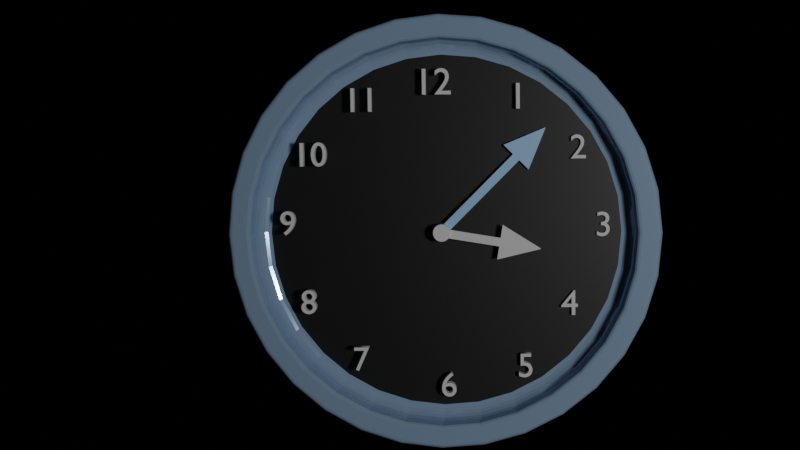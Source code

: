 # Source: Lescano_ClockAnimation.blend  (saved by Blender 4.4.30; exported with 4.5.12 LTS)
import bpy
from mathutils import Matrix  # noqa: F401  (used for matrix-valued properties, if any)

bpy.ops.wm.read_factory_settings(use_empty=True)
scene = bpy.context.scene
scene.name = 'Scene'

# ---- collections
col_collection = bpy.data.collections.new('Collection'); scene.collection.children.link(col_collection)
col_collection_2 = bpy.data.collections.new('Collection 2'); scene.collection.children.link(col_collection_2)

# ---- images (referenced by path relative to the original .blend; pixels are not part of the script)
import os
ASSET_DIR = os.environ.get("B2B_ASSET_DIR", "")  # directory of the original .blend (textures are referenced by path, not embedded)
HERE = os.path.dirname(os.path.abspath(__file__))  # packed textures are extracted next to this script under _unpacked/

def load_image(name, relpath, width, height, colorspace="sRGB"):
    """Load a texture the original file referenced (path relative to the .blend, or extracted next to this script)."""
    p = next((c for c in (os.path.join(HERE, relpath), os.path.join(ASSET_DIR, relpath)) if relpath and os.path.exists(c)), "")
    if p:
        img = bpy.data.images.load(p, check_existing=True)
        img.name = name
    else:  # same state as the original file: an image datablock whose file is absent (Cycles renders it pink)
        img = bpy.data.images.new(name, width, height)
        img.source = "FILE"
        img.filepath = "//" + (relpath or name)
    img.colorspace_settings.name = colorspace
    return img
img_studio_small_09_4k_exr = load_image('studio_small_09_4k.exr', 'studio_small_09_4k.exr', 1024, 1024, 'Linear Rec.709')

# ---- materials (node trees are filled in below, after node groups)
mat_material_002 = bpy.data.materials.new('Material.002')
mat_material_002.use_transparent_shadow = False
mat_material = bpy.data.materials.new('Material')
mat_material_003 = bpy.data.materials.new('Material.003')
mat_material_001 = bpy.data.materials.new('Material.001')
mat_material_001.use_transparent_shadow = False

# ---- material node trees
mat_material_002.use_nodes = True; mat_material_002.node_tree.nodes.clear()
_N = mat_material_002.node_tree.nodes; _L = mat_material_002.node_tree.links
n0 = _N.new('ShaderNodeOutputMaterial'); n0.name = 'Material Output'; n0.location = (300, 300)
n1 = _N.new('ShaderNodeBsdfPrincipled'); n1.name = 'Principled BSDF'; n1.location = (10, 300)
n1.distribution = 'GGX'
n1.subsurface_method = 'RANDOM_WALK_SKIN'
n1.inputs[0].default_value = (0.3864, 0.5711, 0.7991, 1.0)
n1.inputs[1].default_value = 0.2909
n1.inputs[3].default_value = 1.45
n1.inputs[27].default_value = (0.0, 0.0, 0.0, 1.0)
n1.inputs[28].default_value = 1.0
n2 = _N.new('ShaderNodeLayerWeight'); n2.name = 'Layer Weight'; n2.location = (-295, 62)
_L.new(n1.outputs[0], n0.inputs[0])
_L.new(n2.outputs[0], n1.inputs[2])
n0.is_active_output = True
mat_material.use_nodes = True; mat_material.node_tree.nodes.clear()
_N = mat_material.node_tree.nodes; _L = mat_material.node_tree.links
n0 = _N.new('ShaderNodeBsdfPrincipled'); n0.name = 'Principled BSDF'; n0.location = (10, 300)
n0.inputs[0].default_value = (0.0, 0.0, 0.0, 1.0)
n1 = _N.new('ShaderNodeOutputMaterial'); n1.name = 'Material Output'; n1.location = (300, 300)
_L.new(n0.outputs[0], n1.inputs[0])
n1.is_active_output = True
mat_material_003.use_nodes = True; mat_material_003.node_tree.nodes.clear()
_N = mat_material_003.node_tree.nodes; _L = mat_material_003.node_tree.links
n0 = _N.new('ShaderNodeBsdfPrincipled'); n0.name = 'Principled BSDF'; n0.location = (10, 300)
n0.inputs[0].default_value = (0.3613, 0.6445, 1.0, 1.0)
n1 = _N.new('ShaderNodeOutputMaterial'); n1.name = 'Material Output'; n1.location = (300, 300)
_L.new(n0.outputs[0], n1.inputs[0])
n1.is_active_output = True
mat_material_001.use_nodes = True; mat_material_001.node_tree.nodes.clear()
_N = mat_material_001.node_tree.nodes; _L = mat_material_001.node_tree.links
n0 = _N.new('ShaderNodeOutputMaterial'); n0.name = 'Material Output'; n0.location = (300, 300)
n1 = _N.new('ShaderNodeBsdfGlass'); n1.name = 'Glass BSDF'; n1.location = (1, 226)
n1.distribution = 'BECKMANN'
n1.inputs[2].default_value = 1.8
_L.new(n1.outputs[0], n0.inputs[0])
n0.is_active_output = True

# ---- world
world_world = bpy.data.worlds.new('World'); scene.world = world_world
world_world.use_nodes = True; world_world.node_tree.nodes.clear()
_N = world_world.node_tree.nodes; _L = world_world.node_tree.links
n0 = _N.new('ShaderNodeOutputWorld'); n0.name = 'World Output'; n0.location = (300, 300)
n1 = _N.new('ShaderNodeBackground'); n1.name = 'Background'; n1.location = (10, 300)
n2 = _N.new('ShaderNodeTexEnvironment'); n2.name = 'Environment Texture'; n2.location = (-280, 280)
n2.image = img_studio_small_09_4k_exr
_L.new(n2.outputs[0], n1.inputs[0])
n0.is_active_output = True
world_world.color = (0.05088, 0.05088, 0.05088)
world_world.use_sun_shadow = False
world_world.sun_shadow_jitter_overblur = 0.0

# ---- cameras
cam_camera_001 = bpy.data.cameras.new('Camera.001')
cam_camera_001.lens = 50.06

# ---- lights
light_point_001 = bpy.data.lights.new('Point.001', 'POINT')
light_point_001.energy = 500.0
light_point_001.shadow_soft_size = 0.3644

# ---- meshes
me_cylinder_001 = bpy.data.meshes.new('Cylinder.001')
me_cylinder_001.from_pydata([(0.0, 1.0, -0.1), (0.1951, 0.9808, -0.1), (0.3827, 0.9239, -0.1), (0.5556, 0.8315, -0.1), (0.7071, 0.7071, -0.1), (0.8315, 0.5556, -0.1), (0.9239, 0.3827, -0.1), (0.9808, 0.1951, -0.1), (1.0, -4.371e-08, -0.1), (0.9808, -0.1951, -0.1), (0.9239, -0.3827, -0.1), (0.8315, -0.5556, -0.1), (0.7071, -0.7071, -0.1), (0.5556, -0.8315, -0.1), (0.3827, -0.9239, -0.1), (0.1951, -0.9808, -0.1), (-8.742e-08, -1.0, -0.1), (-0.1951, -0.9808, -0.1), (-0.3827, -0.9239, -0.1), (-0.5556, -0.8315, -0.1), (-0.7071, -0.7071, -0.1), (-0.8315, -0.5556, -0.1), (-0.9239, -0.3827, -0.1), (-0.9808, -0.1951, -0.1), (-1.0, 1.192e-08, -0.1), (-0.9808, 0.1951, -0.1), (-0.9239, 0.3827, -0.1), (-0.8315, 0.5556, -0.1), (-0.7071, 0.7071, -0.1), (-0.5556, 0.8315, -0.1), (-0.3827, 0.9239, -0.1), (-0.1951, 0.9808, -0.1), (-1.125e-08, 0.9116, 0.1), (-1.386e-08, 0.8913, 0.07977), (-1.251e-08, 0.9015, 0.09729), (-1.349e-08, 0.894, 0.08988), (0.1739, 0.8742, 0.07977), (0.1778, 0.8941, 0.1), (0.1744, 0.8768, 0.08988), (0.1759, 0.8841, 0.09729), (0.3411, 0.8234, 0.07977), (0.3489, 0.8422, 0.1), (0.3421, 0.826, 0.08988), (0.345, 0.8328, 0.09729), (0.4952, 0.7411, 0.07977), (0.5065, 0.758, 0.1), (0.4967, 0.7433, 0.08988), (0.5008, 0.7495, 0.09729), (0.6302, 0.6302, 0.07977), (0.6446, 0.6446, 0.1), (0.6322, 0.6322, 0.08988), (0.6374, 0.6374, 0.09729), (0.7411, 0.4952, 0.07977), (0.758, 0.5065, 0.1), (0.7433, 0.4967, 0.08988), (0.7495, 0.5008, 0.09729), (0.8234, 0.3411, 0.07977), (0.8422, 0.3489, 0.1), (0.826, 0.3421, 0.08988), (0.8328, 0.345, 0.09729), (0.8742, 0.1739, 0.07977), (0.8941, 0.1778, 0.1), (0.8768, 0.1744, 0.08988), (0.8841, 0.1759, 0.09729), (0.8913, -4.046e-08, 0.07977), (0.9116, -4.106e-08, 0.1), (0.894, -4.054e-08, 0.08988), (0.9015, -4.076e-08, 0.09729), (0.8742, -0.1739, 0.07977), (0.8941, -0.1778, 0.1), (0.8768, -0.1744, 0.08988), (0.8841, -0.1759, 0.09729), (0.8234, -0.3411, 0.07977), (0.8422, -0.3489, 0.1), (0.826, -0.3421, 0.08988), (0.8328, -0.345, 0.09729), (0.7411, -0.4952, 0.07977), (0.758, -0.5065, 0.1), (0.7433, -0.4967, 0.08988), (0.7495, -0.5008, 0.09729), (0.6302, -0.6302, 0.07977), (0.6446, -0.6446, 0.1), (0.6322, -0.6322, 0.08988), (0.6374, -0.6374, 0.09729), (0.4952, -0.7411, 0.07977), (0.5065, -0.758, 0.1), (0.4967, -0.7433, 0.08988), (0.5008, -0.7495, 0.09729), (0.3411, -0.8234, 0.07977), (0.3489, -0.8422, 0.1), (0.3421, -0.826, 0.08988), (0.345, -0.8328, 0.09729), (0.1739, -0.8742, 0.07977), (0.1778, -0.8941, 0.1), (0.1744, -0.8768, 0.08988), (0.1759, -0.8841, 0.09729), (-8.093e-08, -0.8913, 0.07977), (-8.213e-08, -0.9116, 0.1), (-8.11e-08, -0.894, 0.08988), (-8.152e-08, -0.9015, 0.09729), (-0.1739, -0.8742, 0.07977), (-0.1778, -0.8941, 0.1), (-0.1744, -0.8768, 0.08988), (-0.1759, -0.8841, 0.09729), (-0.3411, -0.8234, 0.07977), (-0.3489, -0.8422, 0.1), (-0.3421, -0.826, 0.08988), (-0.345, -0.8328, 0.09729), (-0.4952, -0.7411, 0.07977), (-0.5065, -0.758, 0.1), (-0.4967, -0.7433, 0.08988), (-0.5008, -0.7495, 0.09729), (-0.6302, -0.6302, 0.07977), (-0.6446, -0.6446, 0.1), (-0.6322, -0.6322, 0.08988), (-0.6374, -0.6374, 0.09729), (-0.7411, -0.4952, 0.07977), (-0.758, -0.5065, 0.1), (-0.7433, -0.4967, 0.08988), (-0.7495, -0.5008, 0.09729), (-0.8234, -0.3411, 0.07977), (-0.8422, -0.3489, 0.1), (-0.826, -0.3421, 0.08988), (-0.8328, -0.345, 0.09729), (-0.8742, -0.1739, 0.07977), (-0.8941, -0.1778, 0.1), (-0.8768, -0.1744, 0.08988), (-0.8841, -0.1759, 0.09729), (-0.8913, 1.192e-08, 0.07977), (-0.9116, 1.192e-08, 0.1), (-0.894, 1.193e-08, 0.08988), (-0.9015, 1.193e-08, 0.09729), (-0.8742, 0.1739, 0.07977), (-0.8941, 0.1778, 0.1), (-0.8768, 0.1744, 0.08988), (-0.8841, 0.1759, 0.09729), (-0.8234, 0.3411, 0.07977), (-0.8422, 0.3489, 0.1), (-0.826, 0.3421, 0.08988), (-0.8328, 0.345, 0.09729), (-0.7411, 0.4952, 0.07977), (-0.758, 0.5065, 0.1), (-0.7433, 0.4967, 0.08988), (-0.7495, 0.5008, 0.09729), (-0.6302, 0.6302, 0.07977), (-0.6446, 0.6446, 0.1), (-0.6322, 0.6322, 0.08988), (-0.6374, 0.6374, 0.09729), (-0.4952, 0.7411, 0.07977), (-0.5065, 0.758, 0.1), (-0.4967, 0.7433, 0.08988), (-0.5008, 0.7495, 0.09729), (-0.3411, 0.8234, 0.07977), (-0.3489, 0.8422, 0.1), (-0.3421, 0.826, 0.08988), (-0.345, 0.8328, 0.09729), (-0.1739, 0.8742, 0.07977), (-0.1778, 0.8941, 0.1), (-0.1744, 0.8768, 0.08988), (-0.1759, 0.8841, 0.09729), (0.1911, 0.9608, 0.1), (0.1951, 0.9808, 0.07977), (0.1931, 0.9708, 0.09729), (0.1946, 0.9781, 0.08988), (0.0, 1.0, 0.07977), (-2.587e-09, 0.9797, 0.1), (-3.492e-10, 0.9973, 0.08988), (-1.31e-09, 0.9898, 0.09729), (0.3749, 0.9051, 0.1), (0.3827, 0.9239, 0.07977), (0.3788, 0.9145, 0.09729), (0.3816, 0.9214, 0.08988), (0.5443, 0.8146, 0.1), (0.5556, 0.8315, 0.07977), (0.5499, 0.823, 0.09729), (0.5541, 0.8292, 0.08988), (0.6927, 0.6927, 0.1), (0.7071, 0.7071, 0.07977), (0.6999, 0.6999, 0.09729), (0.7052, 0.7052, 0.08988), (0.8146, 0.5443, 0.1), (0.8315, 0.5556, 0.07977), (0.823, 0.5499, 0.09729), (0.8292, 0.5541, 0.08988), (0.9051, 0.3749, 0.1), (0.9239, 0.3827, 0.07977), (0.9145, 0.3788, 0.09729), (0.9214, 0.3816, 0.08988), (0.9608, 0.1911, 0.1), (0.9808, 0.1951, 0.07977), (0.9708, 0.1931, 0.09729), (0.9781, 0.1946, 0.08988), (0.9797, -4.31e-08, 0.1), (1.0, -4.371e-08, 0.07977), (0.9898, -4.341e-08, 0.09729), (0.9973, -4.363e-08, 0.08988), (0.9608, -0.1911, 0.1), (0.9808, -0.1951, 0.07977), (0.9708, -0.1931, 0.09729), (0.9781, -0.1946, 0.08988), (0.9051, -0.3749, 0.1), (0.9239, -0.3827, 0.07977), (0.9145, -0.3788, 0.09729), (0.9214, -0.3816, 0.08988), (0.8146, -0.5443, 0.1), (0.8315, -0.5556, 0.07977), (0.823, -0.5499, 0.09729), (0.8292, -0.5541, 0.08988), (0.6927, -0.6927, 0.1), (0.7071, -0.7071, 0.07977), (0.6999, -0.6999, 0.09729), (0.7052, -0.7052, 0.08988), (0.5443, -0.8146, 0.1), (0.5556, -0.8315, 0.07977), (0.5499, -0.823, 0.09729), (0.5541, -0.8292, 0.08988), (0.3749, -0.9051, 0.1), (0.3827, -0.9239, 0.07977), (0.3788, -0.9145, 0.09729), (0.3816, -0.9214, 0.08988), (0.1911, -0.9608, 0.1), (0.1951, -0.9808, 0.07977), (0.1931, -0.9708, 0.09729), (0.1946, -0.9781, 0.08988), (-8.621e-08, -0.9797, 0.1), (-8.742e-08, -1.0, 0.07977), (-8.682e-08, -0.9898, 0.09729), (-8.725e-08, -0.9973, 0.08988), (-0.1911, -0.9608, 0.1), (-0.1951, -0.9808, 0.07977), (-0.1931, -0.9708, 0.09729), (-0.1946, -0.9781, 0.08988), (-0.3749, -0.9051, 0.1), (-0.3827, -0.9239, 0.07977), (-0.3788, -0.9145, 0.09729), (-0.3816, -0.9214, 0.08988), (-0.5443, -0.8146, 0.1), (-0.5556, -0.8315, 0.07977), (-0.5499, -0.823, 0.09729), (-0.5541, -0.8292, 0.08988), (-0.6927, -0.6927, 0.1), (-0.7071, -0.7071, 0.07977), (-0.6999, -0.6999, 0.09729), (-0.7052, -0.7052, 0.08988), (-0.8146, -0.5443, 0.1), (-0.8315, -0.5556, 0.07977), (-0.823, -0.5499, 0.09729), (-0.8292, -0.5541, 0.08988), (-0.9051, -0.3749, 0.1), (-0.9239, -0.3827, 0.07977), (-0.9145, -0.3788, 0.09729), (-0.9214, -0.3816, 0.08988), (-0.9608, -0.1911, 0.1), (-0.9808, -0.1951, 0.07977), (-0.9708, -0.1931, 0.09729), (-0.9781, -0.1946, 0.08988), (-0.9797, 1.192e-08, 0.1), (-1.0, 1.192e-08, 0.07977), (-0.9898, 1.193e-08, 0.09729), (-0.9973, 1.193e-08, 0.08988), (-0.9608, 0.1911, 0.1), (-0.9808, 0.1951, 0.07977), (-0.9708, 0.1931, 0.09729), (-0.9781, 0.1946, 0.08988), (-0.9051, 0.3749, 0.1), (-0.9239, 0.3827, 0.07977), (-0.9145, 0.3788, 0.09729), (-0.9214, 0.3816, 0.08988), (-0.8146, 0.5443, 0.1), (-0.8315, 0.5556, 0.07977), (-0.823, 0.5499, 0.09729), (-0.8292, 0.5541, 0.08988), (-0.6927, 0.6927, 0.1), (-0.7071, 0.7071, 0.07977), (-0.6999, 0.6999, 0.09729), (-0.7052, 0.7052, 0.08988), (-0.5443, 0.8146, 0.1), (-0.5556, 0.8315, 0.07977), (-0.5499, 0.823, 0.09729), (-0.5541, 0.8292, 0.08988), (-0.3749, 0.9051, 0.1), (-0.3827, 0.9239, 0.07977), (-0.3788, 0.9145, 0.09729), (-0.3816, 0.9214, 0.08988), (-0.1911, 0.9608, 0.1), (-0.1951, 0.9808, 0.07977), (-0.1931, 0.9708, 0.09729), (-0.1946, 0.9781, 0.08988), (0.1612, 0.8103, -0.05188), (0.1739, 0.8742, 0.01287), (0.1645, 0.8269, -0.04968), (0.1675, 0.8423, -0.04321), (0.1702, 0.8555, -0.03292), (0.1722, 0.8656, -0.01951), (0.1734, 0.872, -0.003887), (-1.393e-08, 0.8913, 0.01287), (-3.306e-08, 0.8262, -0.05188), (-1.461e-08, 0.8891, -0.003887), (-1.659e-08, 0.8826, -0.01951), (-1.962e-08, 0.8722, -0.03292), (-2.357e-08, 0.8588, -0.04321), (-2.814e-08, 0.8431, -0.04968), (0.3162, 0.7633, -0.05188), (0.3411, 0.8234, 0.01287), (0.3226, 0.7789, -0.04968), (0.3286, 0.7934, -0.04321), (0.3338, 0.8058, -0.03292), (0.3377, 0.8154, -0.01951), (0.3402, 0.8214, -0.003887), (0.459, 0.687, -0.05188), (0.4952, 0.7411, 0.01287), (0.4684, 0.701, -0.04968), (0.4771, 0.714, -0.04321), (0.4846, 0.7252, -0.03292), (0.4903, 0.7338, -0.01951), (0.4939, 0.7392, -0.003887), (0.5842, 0.5842, -0.05188), (0.6302, 0.6302, 0.01287), (0.5961, 0.5961, -0.04968), (0.6072, 0.6072, -0.04321), (0.6168, 0.6168, -0.03292), (0.6241, 0.6241, -0.01951), (0.6287, 0.6287, -0.003887), (0.687, 0.459, -0.05188), (0.7411, 0.4952, 0.01287), (0.701, 0.4684, -0.04968), (0.714, 0.4771, -0.04321), (0.7252, 0.4846, -0.03292), (0.7338, 0.4903, -0.01951), (0.7392, 0.4939, -0.003887), (0.7633, 0.3162, -0.05188), (0.8234, 0.3411, 0.01287), (0.7789, 0.3226, -0.04968), (0.7934, 0.3286, -0.04321), (0.8058, 0.3338, -0.03292), (0.8154, 0.3377, -0.01951), (0.8214, 0.3402, -0.003887), (0.8103, 0.1612, -0.05188), (0.8742, 0.1739, 0.01287), (0.8269, 0.1645, -0.04968), (0.8423, 0.1675, -0.04321), (0.8555, 0.1702, -0.03292), (0.8656, 0.1722, -0.01951), (0.872, 0.1734, -0.003887), (0.8262, -5.821e-08, -0.05188), (0.8913, -4.046e-08, 0.01287), (0.8431, -5.361e-08, -0.04968), (0.8588, -4.942e-08, -0.04321), (0.8722, -4.569e-08, -0.03292), (0.8826, -4.29e-08, -0.01951), (0.8891, -4.109e-08, -0.003887), (0.8103, -0.1612, -0.05188), (0.8742, -0.1739, 0.01287), (0.8269, -0.1645, -0.04968), (0.8423, -0.1675, -0.04321), (0.8555, -0.1702, -0.03292), (0.8656, -0.1722, -0.01951), (0.872, -0.1734, -0.003887), (0.7633, -0.3162, -0.05188), (0.8234, -0.3411, 0.01287), (0.7789, -0.3226, -0.04968), (0.7934, -0.3286, -0.04321), (0.8058, -0.3338, -0.03292), (0.8154, -0.3377, -0.01951), (0.8214, -0.3402, -0.003887), (0.687, -0.459, -0.05188), (0.7411, -0.4952, 0.01287), (0.701, -0.4684, -0.04968), (0.714, -0.4771, -0.04321), (0.7252, -0.4846, -0.03292), (0.7338, -0.4903, -0.01951), (0.7392, -0.4939, -0.003887), (0.5842, -0.5842, -0.05188), (0.6302, -0.6302, 0.01287), (0.5961, -0.5961, -0.04968), (0.6072, -0.6072, -0.04321), (0.6168, -0.6168, -0.03292), (0.6241, -0.6241, -0.01951), (0.6287, -0.6287, -0.003887), (0.459, -0.687, -0.05188), (0.4952, -0.7411, 0.01287), (0.4684, -0.701, -0.04968), (0.4771, -0.714, -0.04321), (0.4846, -0.7252, -0.03292), (0.4903, -0.7338, -0.01951), (0.4939, -0.7392, -0.003887), (0.3162, -0.7633, -0.05188), (0.3411, -0.8234, 0.01287), (0.3226, -0.7789, -0.04968), (0.3286, -0.7934, -0.04321), (0.3338, -0.8058, -0.03292), (0.3377, -0.8154, -0.01951), (0.3402, -0.8214, -0.003887), (0.1612, -0.8103, -0.05188), (0.1739, -0.8742, 0.01287), (0.1645, -0.8269, -0.04968), (0.1675, -0.8423, -0.04321), (0.1702, -0.8555, -0.03292), (0.1722, -0.8656, -0.01951), (0.1734, -0.872, -0.003887), (-7.311e-08, -0.8262, -0.05188), (-8.101e-08, -0.8913, 0.01287), (-7.515e-08, -0.8431, -0.04968), (-7.713e-08, -0.8588, -0.04321), (-7.87e-08, -0.8722, -0.03292), (-7.998e-08, -0.8826, -0.01951), (-8.073e-08, -0.8891, -0.003887), (-0.1612, -0.8103, -0.05188), (-0.1739, -0.8742, 0.01287), (-0.1645, -0.8269, -0.04968), (-0.1675, -0.8423, -0.04321), (-0.1702, -0.8555, -0.03292), (-0.1722, -0.8656, -0.01951), (-0.1734, -0.872, -0.003887), (-0.3162, -0.7633, -0.05188), (-0.3411, -0.8234, 0.01287), (-0.3226, -0.7789, -0.04968), (-0.3286, -0.7934, -0.04321), (-0.3338, -0.8058, -0.03292), (-0.3377, -0.8154, -0.01951), (-0.3402, -0.8214, -0.003887), (-0.459, -0.687, -0.05188), (-0.4952, -0.7411, 0.01287), (-0.4684, -0.701, -0.04968), (-0.4771, -0.714, -0.04321), (-0.4846, -0.7252, -0.03292), (-0.4903, -0.7338, -0.01951), (-0.4939, -0.7392, -0.003887), (-0.5842, -0.5842, -0.05188), (-0.6302, -0.6302, 0.01287), (-0.5961, -0.5961, -0.04968), (-0.6072, -0.6072, -0.04321), (-0.6168, -0.6168, -0.03292), (-0.6241, -0.6241, -0.01951), (-0.6287, -0.6287, -0.003887), (-0.687, -0.459, -0.05188), (-0.7411, -0.4952, 0.01287), (-0.701, -0.4684, -0.04968), (-0.714, -0.4771, -0.04321), (-0.7252, -0.4846, -0.03292), (-0.7338, -0.4903, -0.01951), (-0.7392, -0.4939, -0.003887), (-0.7633, -0.3162, -0.05188), (-0.8234, -0.3411, 0.01287), (-0.7789, -0.3226, -0.04968), (-0.7934, -0.3286, -0.04321), (-0.8058, -0.3338, -0.03292), (-0.8154, -0.3377, -0.01951), (-0.8214, -0.3402, -0.003887), (-0.8103, -0.1612, -0.05188), (-0.8742, -0.1739, 0.01287), (-0.8269, -0.1645, -0.04968), (-0.8423, -0.1675, -0.04321), (-0.8555, -0.1702, -0.03292), (-0.8656, -0.1722, -0.01951), (-0.872, -0.1734, -0.003887), (-0.8262, 1.257e-08, -0.05188), (-0.8913, 1.192e-08, 0.01287), (-0.8431, 1.24e-08, -0.04968), (-0.8588, 1.222e-08, -0.04321), (-0.8722, 1.211e-08, -0.03292), (-0.8826, 1.199e-08, -0.01951), (-0.8891, 1.193e-08, -0.003887), (-0.8103, 0.1612, -0.05188), (-0.8742, 0.1739, 0.01287), (-0.8269, 0.1645, -0.04968), (-0.8423, 0.1675, -0.04321), (-0.8555, 0.1702, -0.03292), (-0.8656, 0.1722, -0.01951), (-0.872, 0.1734, -0.003887), (-0.7633, 0.3162, -0.05188), (-0.8234, 0.3411, 0.01287), (-0.7789, 0.3226, -0.04968), (-0.7934, 0.3286, -0.04321), (-0.8058, 0.3338, -0.03292), (-0.8154, 0.3377, -0.01951), (-0.8214, 0.3402, -0.003887), (-0.687, 0.459, -0.05188), (-0.7411, 0.4952, 0.01287), (-0.701, 0.4684, -0.04968), (-0.714, 0.4771, -0.04321), (-0.7252, 0.4846, -0.03292), (-0.7338, 0.4903, -0.01951), (-0.7392, 0.4939, -0.003887), (-0.5842, 0.5842, -0.05188), (-0.6302, 0.6302, 0.01287), (-0.5961, 0.5961, -0.04968), (-0.6072, 0.6072, -0.04321), (-0.6168, 0.6168, -0.03292), (-0.6241, 0.6241, -0.01951), (-0.6287, 0.6287, -0.003887), (-0.459, 0.687, -0.05188), (-0.4952, 0.7411, 0.01287), (-0.4684, 0.701, -0.04968), (-0.4771, 0.714, -0.04321), (-0.4846, 0.7252, -0.03292), (-0.4903, 0.7338, -0.01951), (-0.4939, 0.7392, -0.003887), (-0.3162, 0.7633, -0.05188), (-0.3411, 0.8234, 0.01287), (-0.3226, 0.7789, -0.04968), (-0.3286, 0.7934, -0.04321), (-0.3338, 0.8058, -0.03292), (-0.3377, 0.8154, -0.01951), (-0.3402, 0.8214, -0.003887), (-0.1612, 0.8103, -0.05188), (-0.1739, 0.8742, 0.01287), (-0.1645, 0.8269, -0.04968), (-0.1675, 0.8423, -0.04321), (-0.1702, 0.8555, -0.03292), (-0.1722, 0.8656, -0.01951), (-0.1734, 0.872, -0.003887)], [], [(1, 161, 169, 2), (31, 285, 164, 0), (3, 173, 177, 4), (4, 177, 181, 5), (5, 181, 185, 6), (6, 185, 189, 7), (7, 189, 193, 8), (8, 193, 197, 9), (9, 197, 201, 10), (10, 201, 205, 11), (11, 205, 209, 12), (12, 209, 213, 13), (13, 213, 217, 14), (14, 217, 221, 15), (15, 221, 225, 16), (16, 225, 229, 17), (17, 229, 233, 18), (18, 233, 237, 19), (19, 237, 241, 20), (20, 241, 245, 21), (21, 245, 249, 22), (22, 249, 253, 23), (23, 253, 257, 24), (24, 257, 261, 25), (25, 261, 265, 26), (26, 265, 269, 27), (27, 269, 273, 28), (28, 273, 277, 29), (29, 277, 281, 30), (30, 281, 285, 31), (132, 128, 457, 464), (2, 169, 173, 3), (0, 1, 2, 3, 4, 5, 6, 7, 8, 9, 10, 11, 12, 13, 14, 15, 16, 17, 18, 19, 20, 21, 22, 23, 24, 25, 26, 27, 28, 29, 30, 31), (44, 40, 303, 310), (48, 44, 310, 317), (52, 48, 317, 324), (56, 52, 324, 331), (60, 56, 331, 338), (64, 60, 338, 345), (68, 64, 345, 352), (72, 68, 352, 359), (76, 72, 359, 366), (80, 76, 366, 373), (84, 80, 373, 380), (88, 84, 380, 387), (92, 88, 387, 394), (96, 92, 394, 401), (100, 96, 401, 408), (104, 100, 408, 415), (108, 104, 415, 422), (112, 108, 422, 429), (116, 112, 429, 436), (120, 116, 436, 443), (124, 120, 443, 450), (121, 125, 252, 248), (128, 124, 450, 457), (136, 132, 464, 471), (140, 136, 471, 478), (144, 140, 478, 485), (148, 144, 485, 492), (152, 148, 492, 499), (156, 152, 499, 506), (0, 164, 161, 1), (33, 156, 506, 295), (40, 36, 289, 303), (69, 73, 200, 196), (125, 129, 256, 252), (73, 77, 204, 200), (129, 133, 260, 256), (77, 81, 208, 204), (133, 137, 264, 260), (81, 85, 212, 208), (137, 141, 268, 264), (85, 89, 216, 212), (32, 37, 160, 165), (141, 145, 272, 268), (89, 93, 220, 216), (37, 41, 168, 160), (145, 149, 276, 272), (93, 97, 224, 220), (41, 45, 172, 168), (149, 153, 280, 276), (97, 101, 228, 224), (45, 49, 176, 172), (153, 157, 284, 280), (101, 105, 232, 228), (49, 53, 180, 176), (157, 32, 165, 284), (105, 109, 236, 232), (53, 57, 184, 180), (109, 113, 240, 236), (57, 61, 188, 184), (113, 117, 244, 240), (61, 65, 192, 188), (117, 121, 248, 244), (65, 69, 196, 192), (161, 164, 166, 163), (163, 166, 167, 162), (162, 167, 165, 160), (169, 161, 163, 171), (171, 163, 162, 170), (170, 162, 160, 168), (173, 169, 171, 175), (175, 171, 170, 174), (174, 170, 168, 172), (177, 173, 175, 179), (179, 175, 174, 178), (178, 174, 172, 176), (181, 177, 179, 183), (183, 179, 178, 182), (182, 178, 176, 180), (185, 181, 183, 187), (187, 183, 182, 186), (186, 182, 180, 184), (189, 185, 187, 191), (191, 187, 186, 190), (190, 186, 184, 188), (193, 189, 191, 195), (195, 191, 190, 194), (194, 190, 188, 192), (197, 193, 195, 199), (199, 195, 194, 198), (198, 194, 192, 196), (201, 197, 199, 203), (203, 199, 198, 202), (202, 198, 196, 200), (205, 201, 203, 207), (207, 203, 202, 206), (206, 202, 200, 204), (209, 205, 207, 211), (211, 207, 206, 210), (210, 206, 204, 208), (213, 209, 211, 215), (215, 211, 210, 214), (214, 210, 208, 212), (217, 213, 215, 219), (219, 215, 214, 218), (218, 214, 212, 216), (221, 217, 219, 223), (223, 219, 218, 222), (222, 218, 216, 220), (225, 221, 223, 227), (227, 223, 222, 226), (226, 222, 220, 224), (229, 225, 227, 231), (231, 227, 226, 230), (230, 226, 224, 228), (233, 229, 231, 235), (235, 231, 230, 234), (234, 230, 228, 232), (237, 233, 235, 239), (239, 235, 234, 238), (238, 234, 232, 236), (241, 237, 239, 243), (243, 239, 238, 242), (242, 238, 236, 240), (245, 241, 243, 247), (247, 243, 242, 246), (246, 242, 240, 244), (249, 245, 247, 251), (251, 247, 246, 250), (250, 246, 244, 248), (253, 249, 251, 255), (255, 251, 250, 254), (254, 250, 248, 252), (257, 253, 255, 259), (259, 255, 254, 258), (258, 254, 252, 256), (261, 257, 259, 263), (263, 259, 258, 262), (262, 258, 256, 260), (265, 261, 263, 267), (267, 263, 262, 266), (266, 262, 260, 264), (269, 265, 267, 271), (271, 267, 266, 270), (270, 266, 264, 268), (273, 269, 271, 275), (275, 271, 270, 274), (274, 270, 268, 272), (277, 273, 275, 279), (279, 275, 274, 278), (278, 274, 272, 276), (281, 277, 279, 283), (283, 279, 278, 282), (282, 278, 276, 280), (285, 281, 283, 287), (287, 283, 282, 286), (286, 282, 280, 284), (164, 285, 287, 166), (166, 287, 286, 167), (167, 286, 284, 165), (37, 32, 34, 39), (39, 34, 35, 38), (38, 35, 33, 36), (41, 37, 39, 43), (43, 39, 38, 42), (42, 38, 36, 40), (45, 41, 43, 47), (47, 43, 42, 46), (46, 42, 40, 44), (49, 45, 47, 51), (51, 47, 46, 50), (50, 46, 44, 48), (53, 49, 51, 55), (55, 51, 50, 54), (54, 50, 48, 52), (57, 53, 55, 59), (59, 55, 54, 58), (58, 54, 52, 56), (61, 57, 59, 63), (63, 59, 58, 62), (62, 58, 56, 60), (65, 61, 63, 67), (67, 63, 62, 66), (66, 62, 60, 64), (69, 65, 67, 71), (71, 67, 66, 70), (70, 66, 64, 68), (73, 69, 71, 75), (75, 71, 70, 74), (74, 70, 68, 72), (77, 73, 75, 79), (79, 75, 74, 78), (78, 74, 72, 76), (81, 77, 79, 83), (83, 79, 78, 82), (82, 78, 76, 80), (85, 81, 83, 87), (87, 83, 82, 86), (86, 82, 80, 84), (89, 85, 87, 91), (91, 87, 86, 90), (90, 86, 84, 88), (93, 89, 91, 95), (95, 91, 90, 94), (94, 90, 88, 92), (97, 93, 95, 99), (99, 95, 94, 98), (98, 94, 92, 96), (101, 97, 99, 103), (103, 99, 98, 102), (102, 98, 96, 100), (105, 101, 103, 107), (107, 103, 102, 106), (106, 102, 100, 104), (109, 105, 107, 111), (111, 107, 106, 110), (110, 106, 104, 108), (113, 109, 111, 115), (115, 111, 110, 114), (114, 110, 108, 112), (117, 113, 115, 119), (119, 115, 114, 118), (118, 114, 112, 116), (121, 117, 119, 123), (123, 119, 118, 122), (122, 118, 116, 120), (125, 121, 123, 127), (127, 123, 122, 126), (126, 122, 120, 124), (129, 125, 127, 131), (131, 127, 126, 130), (130, 126, 124, 128), (133, 129, 131, 135), (135, 131, 130, 134), (134, 130, 128, 132), (137, 133, 135, 139), (139, 135, 134, 138), (138, 134, 132, 136), (141, 137, 139, 143), (143, 139, 138, 142), (142, 138, 136, 140), (145, 141, 143, 147), (147, 143, 142, 146), (146, 142, 140, 144), (149, 145, 147, 151), (151, 147, 146, 150), (150, 146, 144, 148), (153, 149, 151, 155), (155, 151, 150, 154), (154, 150, 148, 152), (157, 153, 155, 159), (159, 155, 154, 158), (158, 154, 152, 156), (32, 157, 159, 34), (34, 159, 158, 35), (35, 158, 156, 33), (288, 296, 505, 498, 491, 484, 477, 470, 463, 456, 449, 442, 435, 428, 421, 414, 407, 400, 393, 386, 379, 372, 365, 358, 351, 344, 337, 330, 323, 316, 309, 302), (289, 295, 297, 294), (294, 297, 298, 293), (293, 298, 299, 292), (292, 299, 300, 291), (291, 300, 301, 290), (290, 301, 296, 288), (303, 289, 294, 308), (308, 294, 293, 307), (307, 293, 292, 306), (306, 292, 291, 305), (305, 291, 290, 304), (304, 290, 288, 302), (310, 303, 308, 315), (315, 308, 307, 314), (314, 307, 306, 313), (313, 306, 305, 312), (312, 305, 304, 311), (311, 304, 302, 309), (317, 310, 315, 322), (322, 315, 314, 321), (321, 314, 313, 320), (320, 313, 312, 319), (319, 312, 311, 318), (318, 311, 309, 316), (324, 317, 322, 329), (329, 322, 321, 328), (328, 321, 320, 327), (327, 320, 319, 326), (326, 319, 318, 325), (325, 318, 316, 323), (331, 324, 329, 336), (336, 329, 328, 335), (335, 328, 327, 334), (334, 327, 326, 333), (333, 326, 325, 332), (332, 325, 323, 330), (338, 331, 336, 343), (343, 336, 335, 342), (342, 335, 334, 341), (341, 334, 333, 340), (340, 333, 332, 339), (339, 332, 330, 337), (345, 338, 343, 350), (350, 343, 342, 349), (349, 342, 341, 348), (348, 341, 340, 347), (347, 340, 339, 346), (346, 339, 337, 344), (352, 345, 350, 357), (357, 350, 349, 356), (356, 349, 348, 355), (355, 348, 347, 354), (354, 347, 346, 353), (353, 346, 344, 351), (359, 352, 357, 364), (364, 357, 356, 363), (363, 356, 355, 362), (362, 355, 354, 361), (361, 354, 353, 360), (360, 353, 351, 358), (366, 359, 364, 371), (371, 364, 363, 370), (370, 363, 362, 369), (369, 362, 361, 368), (368, 361, 360, 367), (367, 360, 358, 365), (373, 366, 371, 378), (378, 371, 370, 377), (377, 370, 369, 376), (376, 369, 368, 375), (375, 368, 367, 374), (374, 367, 365, 372), (380, 373, 378, 385), (385, 378, 377, 384), (384, 377, 376, 383), (383, 376, 375, 382), (382, 375, 374, 381), (381, 374, 372, 379), (387, 380, 385, 392), (392, 385, 384, 391), (391, 384, 383, 390), (390, 383, 382, 389), (389, 382, 381, 388), (388, 381, 379, 386), (394, 387, 392, 399), (399, 392, 391, 398), (398, 391, 390, 397), (397, 390, 389, 396), (396, 389, 388, 395), (395, 388, 386, 393), (401, 394, 399, 406), (406, 399, 398, 405), (405, 398, 397, 404), (404, 397, 396, 403), (403, 396, 395, 402), (402, 395, 393, 400), (408, 401, 406, 413), (413, 406, 405, 412), (412, 405, 404, 411), (411, 404, 403, 410), (410, 403, 402, 409), (409, 402, 400, 407), (415, 408, 413, 420), (420, 413, 412, 419), (419, 412, 411, 418), (418, 411, 410, 417), (417, 410, 409, 416), (416, 409, 407, 414), (422, 415, 420, 427), (427, 420, 419, 426), (426, 419, 418, 425), (425, 418, 417, 424), (424, 417, 416, 423), (423, 416, 414, 421), (429, 422, 427, 434), (434, 427, 426, 433), (433, 426, 425, 432), (432, 425, 424, 431), (431, 424, 423, 430), (430, 423, 421, 428), (436, 429, 434, 441), (441, 434, 433, 440), (440, 433, 432, 439), (439, 432, 431, 438), (438, 431, 430, 437), (437, 430, 428, 435), (443, 436, 441, 448), (448, 441, 440, 447), (447, 440, 439, 446), (446, 439, 438, 445), (445, 438, 437, 444), (444, 437, 435, 442), (450, 443, 448, 455), (455, 448, 447, 454), (454, 447, 446, 453), (453, 446, 445, 452), (452, 445, 444, 451), (451, 444, 442, 449), (457, 450, 455, 462), (462, 455, 454, 461), (461, 454, 453, 460), (460, 453, 452, 459), (459, 452, 451, 458), (458, 451, 449, 456), (464, 457, 462, 469), (469, 462, 461, 468), (468, 461, 460, 467), (467, 460, 459, 466), (466, 459, 458, 465), (465, 458, 456, 463), (471, 464, 469, 476), (476, 469, 468, 475), (475, 468, 467, 474), (474, 467, 466, 473), (473, 466, 465, 472), (472, 465, 463, 470), (478, 471, 476, 483), (483, 476, 475, 482), (482, 475, 474, 481), (481, 474, 473, 480), (480, 473, 472, 479), (479, 472, 470, 477), (485, 478, 483, 490), (490, 483, 482, 489), (489, 482, 481, 488), (488, 481, 480, 487), (487, 480, 479, 486), (486, 479, 477, 484), (492, 485, 490, 497), (497, 490, 489, 496), (496, 489, 488, 495), (495, 488, 487, 494), (494, 487, 486, 493), (493, 486, 484, 491), (499, 492, 497, 504), (504, 497, 496, 503), (503, 496, 495, 502), (502, 495, 494, 501), (501, 494, 493, 500), (500, 493, 491, 498), (506, 499, 504, 511), (511, 504, 503, 510), (510, 503, 502, 509), (509, 502, 501, 508), (508, 501, 500, 507), (507, 500, 498, 505), (295, 506, 511, 297), (297, 511, 510, 298), (298, 510, 509, 299), (299, 509, 508, 300), (300, 508, 507, 301), (301, 507, 505, 296), (36, 33, 295, 289)])
me_cylinder_001.polygons.foreach_set('material_index', [0, 0, 0, 0, 0, 0, 0, 0, 0, 0, 0, 0, 0, 0, 0, 0, 0, 0, 0, 0, 0, 0, 0, 0, 0, 0, 0, 0, 0, 0, 0, 0, 0, 0, 0, 0, 0, 0, 0, 0, 0, 0, 0, 0, 0, 0, 0, 0, 0, 0, 0, 0, 0, 0, 0, 0, 0, 0, 0, 0, 0, 0, 0, 0, 0, 0, 0, 0, 0, 0, 0, 0, 0, 0, 0, 0, 0, 0, 0, 0, 0, 0, 0, 0, 0, 0, 0, 0, 0, 0, 0, 0, 0, 0, 0, 0, 0, 0, 0, 0, 0, 0, 0, 0, 0, 0, 0, 0, 0, 0, 0, 0, 0, 0, 0, 0, 0, 0, 0, 0, 0, 0, 0, 0, 0, 0, 0, 0, 0, 0, 0, 0, 0, 0, 0, 0, 0, 0, 0, 0, 0, 0, 0, 0, 0, 0, 0, 0, 0, 0, 0, 0, 0, 0, 0, 0, 0, 0, 0, 0, 0, 0, 0, 0, 0, 0, 0, 0, 0, 0, 0, 0, 0, 0, 0, 0, 0, 0, 0, 0, 0, 0, 0, 0, 0, 0, 0, 0, 0, 0, 0, 0, 0, 0, 0, 0, 0, 0, 0, 0, 0, 0, 0, 0, 0, 0, 0, 0, 0, 0, 0, 0, 0, 0, 0, 0, 0, 0, 0, 0, 0, 0, 0, 0, 0, 0, 0, 0, 0, 0, 0, 0, 0, 0, 0, 0, 0, 0, 0, 0, 0, 0, 0, 0, 0, 0, 0, 0, 0, 0, 0, 0, 0, 0, 0, 0, 0, 0, 0, 0, 0, 0, 0, 0, 0, 0, 0, 0, 0, 0, 0, 0, 0, 0, 0, 0, 0, 0, 0, 0, 0, 0, 0, 0, 0, 0, 0, 0, 1, 0, 0, 0, 0, 0, 0, 0, 0, 0, 0, 0, 0, 0, 0, 0, 0, 0, 0, 0, 0, 0, 0, 0, 0, 0, 0, 0, 0, 0, 0, 0, 0, 0, 0, 0, 0, 0, 0, 0, 0, 0, 0, 0, 0, 0, 0, 0, 0, 0, 0, 0, 0, 0, 0, 0, 0, 0, 0, 0, 0, 0, 0, 0, 0, 0, 0, 0, 0, 0, 0, 0, 0, 0, 0, 0, 0, 0, 0, 0, 0, 0, 0, 0, 0, 0, 0, 0, 0, 0, 0, 0, 0, 0, 0, 0, 0, 0, 0, 0, 0, 0, 0, 0, 0, 0, 0, 0, 0, 0, 0, 0, 0, 0, 0, 0, 0, 0, 0, 0, 0, 0, 0, 0, 0, 0, 0, 0, 0, 0, 0, 0, 0, 0, 0, 0, 0, 0, 0, 0, 0, 0, 0, 0, 0, 0, 0, 0, 0, 0, 0, 0, 0, 0, 0, 0, 0, 0, 0, 0, 0, 0, 0, 0, 0, 0, 0, 0, 0, 0, 0, 0, 0, 0, 0, 0, 0, 0, 0, 0, 0, 0, 0, 0, 0, 0, 0, 0, 0, 0, 0, 0, 0, 0])
_uv = me_cylinder_001.uv_layers.new(name='UVMap')
_uv.uv.foreach_set('vector', [0.9688, 0.5, 0.9688, 0.9494, 0.9375, 0.9494, 0.9375, 0.5, 0.03125, 0.5, 0.03125, 0.9494, 0.0, 0.9494, 0.0, 0.5, 0.9062, 0.5, 0.9062, 0.9494, 0.875, 0.9494, 0.875, 0.5, 0.875, 0.5, 0.875, 0.9494, 0.8438, 0.9494, 0.8438, 0.5, 0.8438, 0.5, 0.8438, 0.9494, 0.8125, 0.9494, 0.8125, 0.5, 0.8125, 0.5, 0.8125, 0.9494, 0.7812, 0.9494, 0.7812, 0.5, 0.7812, 0.5, 0.7812, 0.9494, 0.75, 0.9494, 0.75, 0.5, 0.75, 0.5, 0.75, 0.9494, 0.7188, 0.9494, 0.7188, 0.5, 0.7188, 0.5, 0.7188, 0.9494, 0.6875, 0.9494, 0.6875, 0.5, 0.6875, 0.5, 0.6875, 0.9494, 0.6562, 0.9494, 0.6562, 0.5, 0.6562, 0.5, 0.6562, 0.9494, 0.625, 0.9494, 0.625, 0.5, 0.625, 0.5, 0.625, 0.9494, 0.5938, 0.9494, 0.5938, 0.5, 0.5938, 0.5, 0.5938, 0.9494, 0.5625, 0.9494, 0.5625, 0.5, 0.5625, 0.5, 0.5625, 0.9494, 0.5312, 0.9494, 0.5312, 0.5, 0.5312, 0.5, 0.5312, 0.9494, 0.5, 0.9494, 0.5, 0.5, 0.5, 0.5, 0.5, 0.9494, 0.4688, 0.9494, 0.4688, 0.5, 0.4688, 0.5, 0.4688, 0.9494, 0.4375, 0.9494, 0.4375, 0.5, 0.4375, 0.5, 0.4375, 0.9494, 0.4062, 0.9494, 0.4062, 0.5, 0.4062, 0.5, 0.4062, 0.9494, 0.375, 0.9494, 0.375, 0.5, 0.375, 0.5, 0.375, 0.9494, 0.3438, 0.9494, 0.3438, 0.5, 0.3438, 0.5, 0.3438, 0.9494, 0.3125, 0.9494, 0.3125, 0.5, 0.3125, 0.5, 0.3125, 0.9494, 0.2812, 0.9494, 0.2812, 0.5, 0.2812, 0.5, 0.2812, 0.9494, 0.25, 0.9494, 0.25, 0.5, 0.25, 0.5, 0.25, 0.9494, 0.2188, 0.9494, 0.2188, 0.5, 0.2188, 0.5, 0.2188, 0.9494, 0.1875, 0.9494, 0.1875, 0.5, 0.1875, 0.5, 0.1875, 0.9494, 0.1562, 0.9494, 0.1562, 0.5, 0.1562, 0.5, 0.1562, 0.9494, 0.125, 0.9494, 0.125, 0.5, 0.125, 0.5, 0.125, 0.9494, 0.09375, 0.9494, 0.09375, 0.5, 0.09375, 0.5, 0.09375, 0.9494, 0.0625, 0.9494, 0.0625, 0.5, 0.0625, 0.5, 0.0625, 0.9494, 0.03125, 0.9494, 0.03125, 0.5, 0.0402, 0.2917, 0.03609, 0.25, 0.03609, 0.25, 0.0402, 0.2917, 0.9375, 0.5, 0.9375, 0.9494, 0.9062, 0.9494, 0.9062, 0.5, 0.75, 0.49, 0.7968, 0.4854, 0.8418, 0.4717, 0.8833, 0.4496, 0.9197, 0.4197, 0.9496, 0.3833, 0.9717, 0.3418, 0.9854, 0.2968, 0.99, 0.25, 0.9854, 0.2032, 0.9717, 0.1582, 0.9496, 0.1167, 0.9197, 0.08029, 0.8833, 0.05045, 0.8418, 0.02827, 0.7968, 0.01461, 0.75, 0.01, 0.7032, 0.01461, 0.6582, 0.02827, 0.6167, 0.05045, 0.5803, 0.08029, 0.5504, 0.1167, 0.5283, 0.1582, 0.5146, 0.2032, 0.51, 0.25, 0.5146, 0.2968, 0.5283, 0.3418, 0.5504, 0.3833, 0.5803, 0.4197, 0.6167, 0.4496, 0.6582, 0.4717, 0.7032, 0.4854, 0.3688, 0.4279, 0.3319, 0.4476, 0.3319, 0.4476, 0.3688, 0.4279, 0.4013, 0.4013, 0.3688, 0.4279, 0.3688, 0.4279, 0.4013, 0.4013, 0.4279, 0.3688, 0.4013, 0.4013, 0.4013, 0.4013, 0.4279, 0.3688, 0.4476, 0.3319, 0.4279, 0.3688, 0.4279, 0.3688, 0.4476, 0.3319, 0.4598, 0.2917, 0.4476, 0.3319, 0.4476, 0.3319, 0.4598, 0.2917, 0.4639, 0.25, 0.4598, 0.2917, 0.4598, 0.2917, 0.4639, 0.25, 0.4598, 0.2083, 0.4639, 0.25, 0.4639, 0.25, 0.4598, 0.2083, 0.4476, 0.1681, 0.4598, 0.2083, 0.4598, 0.2083, 0.4476, 0.1681, 0.4279, 0.1312, 0.4476, 0.1681, 0.4476, 0.1681, 0.4279, 0.1312, 0.4013, 0.09874, 0.4279, 0.1312, 0.4279, 0.1312, 0.4013, 0.09874, 0.3688, 0.07214, 0.4013, 0.09874, 0.4013, 0.09874, 0.3688, 0.07214, 0.3319, 0.05237, 0.3688, 0.07214, 0.3688, 0.07214, 0.3319, 0.05237, 0.2917, 0.0402, 0.3319, 0.05237, 0.3319, 0.05237, 0.2917, 0.0402, 0.25, 0.03609, 0.2917, 0.0402, 0.2917, 0.0402, 0.25, 0.03609, 0.2083, 0.0402, 0.25, 0.03609, 0.25, 0.03609, 0.2083, 0.0402, 0.1681, 0.05237, 0.2083, 0.0402, 0.2083, 0.0402, 0.1681, 0.05237, 0.1312, 0.07214, 0.1681, 0.05237, 0.1681, 0.05237, 0.1312, 0.07214, 0.09874, 0.09874, 0.1312, 0.07214, 0.1312, 0.07214, 0.09874, 0.09874, 0.07214, 0.1312, 0.09874, 0.09874, 0.09874, 0.09874, 0.07214, 0.1312, 0.05237, 0.1681, 0.07214, 0.1312, 0.07214, 0.1312, 0.05237, 0.1681, 0.0402, 0.2083, 0.05237, 0.1681, 0.05237, 0.1681, 0.0402, 0.2083, 0.04787, 0.1663, 0.03542, 0.2073, 0.0194, 0.2041, 0.03278, 0.16, 0.03609, 0.25, 0.0402, 0.2083, 0.0402, 0.2083, 0.03609, 0.25, 0.05237, 0.3319, 0.0402, 0.2917, 0.0402, 0.2917, 0.05237, 0.3319, 0.07214, 0.3688, 0.05237, 0.3319, 0.05237, 0.3319, 0.07214, 0.3688, 0.09874, 0.4013, 0.07214, 0.3688, 0.07214, 0.3688, 0.09874, 0.4013, 0.1312, 0.4279, 0.09874, 0.4013, 0.09874, 0.4013, 0.1312, 0.4279, 0.1681, 0.4476, 0.1312, 0.4279, 0.1312, 0.4279, 0.1681, 0.4476, 0.2083, 0.4598, 0.1681, 0.4476, 0.1681, 0.4476, 0.2083, 0.4598, 1.0, 0.5, 1.0, 0.9494, 0.9687, 0.9494, 0.9688, 0.5, 0.25, 0.4639, 0.2083, 0.4598, 0.2083, 0.4598, 0.25, 0.4639, 0.3319, 0.4476, 0.2917, 0.4598, 0.2917, 0.4598, 0.3319, 0.4476, 0.4646, 0.2073, 0.4521, 0.1663, 0.4672, 0.16, 0.4806, 0.2041, 0.03542, 0.2073, 0.03121, 0.25, 0.01488, 0.25, 0.0194, 0.2041, 0.4521, 0.1663, 0.4319, 0.1284, 0.4455, 0.1194, 0.4672, 0.16, 0.03121, 0.25, 0.03542, 0.2927, 0.0194, 0.2959, 0.01488, 0.25, 0.4319, 0.1284, 0.4047, 0.09529, 0.4163, 0.08374, 0.4455, 0.1194, 0.03542, 0.2927, 0.04787, 0.3337, 0.03278, 0.34, 0.0194, 0.2959, 0.4047, 0.09529, 0.3716, 0.06808, 0.3806, 0.0545, 0.4163, 0.08374, 0.04787, 0.3337, 0.06808, 0.3716, 0.0545, 0.3806, 0.03278, 0.34, 0.3716, 0.06808, 0.3337, 0.04787, 0.34, 0.03278, 0.3806, 0.0545, 0.25, 0.4688, 0.2927, 0.4646, 0.2959, 0.4806, 0.25, 0.4851, 0.06808, 0.3716, 0.09529, 0.4047, 0.08374, 0.4163, 0.0545, 0.3806, 0.3337, 0.04787, 0.2927, 0.03542, 0.2959, 0.0194, 0.34, 0.03278, 0.2927, 0.4646, 0.3337, 0.4521, 0.34, 0.4672, 0.2959, 0.4806, 0.09529, 0.4047, 0.1284, 0.4319, 0.1194, 0.4455, 0.08374, 0.4163, 0.2927, 0.03542, 0.25, 0.03121, 0.25, 0.01488, 0.2959, 0.0194, 0.3337, 0.4521, 0.3716, 0.4319, 0.3806, 0.4455, 0.34, 0.4672, 0.1284, 0.4319, 0.1663, 0.4521, 0.16, 0.4672, 0.1194, 0.4455, 0.25, 0.03121, 0.2073, 0.03542, 0.2041, 0.0194, 0.25, 0.01488, 0.3716, 0.4319, 0.4047, 0.4047, 0.4163, 0.4163, 0.3806, 0.4455, 0.1663, 0.4521, 0.2073, 0.4646, 0.2041, 0.4806, 0.16, 0.4672, 0.2073, 0.03542, 0.1663, 0.04787, 0.16, 0.03278, 0.2041, 0.0194, 0.4047, 0.4047, 0.4319, 0.3716, 0.4455, 0.3806, 0.4163, 0.4163, 0.2073, 0.4646, 0.25, 0.4688, 0.25, 0.4851, 0.2041, 0.4806, 0.1663, 0.04787, 0.1284, 0.06808, 0.1194, 0.0545, 0.16, 0.03278, 0.4319, 0.3716, 0.4521, 0.3337, 0.4672, 0.34, 0.4455, 0.3806, 0.1284, 0.06808, 0.09529, 0.09529, 0.08374, 0.08374, 0.1194, 0.0545, 0.4521, 0.3337, 0.4646, 0.2927, 0.4806, 0.2959, 0.4672, 0.34, 0.09529, 0.09529, 0.06808, 0.1284, 0.0545, 0.1194, 0.08374, 0.08374, 0.4646, 0.2927, 0.4688, 0.25, 0.4851, 0.25, 0.4806, 0.2959, 0.06808, 0.1284, 0.04787, 0.1663, 0.03278, 0.16, 0.0545, 0.1194, 0.4688, 0.25, 0.4646, 0.2073, 0.4806, 0.2041, 0.4851, 0.25, 0.9687, 0.9494, 1.0, 0.9494, 1.0, 1.0, 0.9688, 1.0, 0.2968, 0.4854, 0.2501, 0.49, 0.25, 0.4876, 0.2963, 0.483, 0.2963, 0.483, 0.25, 0.4876, 0.25, 0.4851, 0.2959, 0.4806, 0.9375, 0.9494, 0.9688, 0.9494, 0.9687, 1.0, 0.9375, 1.0, 0.3418, 0.4717, 0.2969, 0.4854, 0.2963, 0.483, 0.3409, 0.4695, 0.3409, 0.4695, 0.2963, 0.483, 0.2959, 0.4806, 0.34, 0.4672, 0.9062, 0.9494, 0.9375, 0.9494, 0.9375, 1.0, 0.9063, 1.0, 0.3833, 0.4496, 0.3419, 0.4717, 0.3409, 0.4695, 0.382, 0.4475, 0.382, 0.4475, 0.3409, 0.4695, 0.34, 0.4672, 0.3806, 0.4455, 0.875, 0.9494, 0.9062, 0.9494, 0.9062, 1.0, 0.875, 1.0, 0.4197, 0.4197, 0.3834, 0.4495, 0.382, 0.4475, 0.418, 0.418, 0.418, 0.418, 0.382, 0.4475, 0.3806, 0.4455, 0.4163, 0.4163, 0.8438, 0.9494, 0.875, 0.9494, 0.875, 1.0, 0.8438, 1.0, 0.4495, 0.3834, 0.4197, 0.4197, 0.418, 0.418, 0.4475, 0.382, 0.4475, 0.382, 0.418, 0.418, 0.4163, 0.4163, 0.4455, 0.3806, 0.8125, 0.9494, 0.8438, 0.9494, 0.8437, 1.0, 0.8125, 1.0, 0.4717, 0.3419, 0.4496, 0.3833, 0.4475, 0.382, 0.4695, 0.3409, 0.4695, 0.3409, 0.4475, 0.382, 0.4455, 0.3806, 0.4672, 0.34, 0.7812, 0.9494, 0.8125, 0.9494, 0.8125, 1.0, 0.7813, 1.0, 0.4854, 0.2969, 0.4717, 0.3418, 0.4695, 0.3409, 0.483, 0.2963, 0.483, 0.2963, 0.4695, 0.3409, 0.4672, 0.34, 0.4806, 0.2959, 0.75, 0.9494, 0.7812, 0.9494, 0.7812, 1.0, 0.75, 1.0, 0.49, 0.2501, 0.4854, 0.2968, 0.483, 0.2963, 0.4876, 0.25, 0.4876, 0.25, 0.483, 0.2963, 0.4806, 0.2959, 0.4851, 0.25, 0.7188, 0.9494, 0.75, 0.9494, 0.75, 1.0, 0.7188, 1.0, 0.4854, 0.2032, 0.49, 0.2499, 0.4876, 0.25, 0.483, 0.2037, 0.483, 0.2037, 0.4876, 0.25, 0.4851, 0.25, 0.4806, 0.2041, 0.6875, 0.9494, 0.7188, 0.9494, 0.7187, 1.0, 0.6875, 1.0, 0.4717, 0.1582, 0.4854, 0.2031, 0.483, 0.2037, 0.4695, 0.1591, 0.4695, 0.1591, 0.483, 0.2037, 0.4806, 0.2041, 0.4672, 0.16, 0.6562, 0.9494, 0.6875, 0.9494, 0.6875, 1.0, 0.6563, 1.0, 0.4496, 0.1167, 0.4717, 0.1581, 0.4695, 0.1591, 0.4475, 0.118, 0.4475, 0.118, 0.4695, 0.1591, 0.4672, 0.16, 0.4455, 0.1194, 0.625, 0.9494, 0.6562, 0.9494, 0.6562, 1.0, 0.625, 1.0, 0.4197, 0.08034, 0.4495, 0.1166, 0.4475, 0.118, 0.418, 0.08202, 0.418, 0.08202, 0.4475, 0.118, 0.4455, 0.1194, 0.4163, 0.08374, 0.5938, 0.9494, 0.625, 0.9494, 0.625, 1.0, 0.5938, 1.0, 0.3834, 0.05049, 0.4197, 0.08025, 0.418, 0.08202, 0.382, 0.05248, 0.382, 0.05248, 0.418, 0.08202, 0.4163, 0.08374, 0.3806, 0.0545, 0.5625, 0.9494, 0.5938, 0.9494, 0.5937, 1.0, 0.5625, 1.0, 0.3419, 0.0283, 0.3833, 0.05042, 0.382, 0.05248, 0.3409, 0.03052, 0.3409, 0.03052, 0.382, 0.05248, 0.3806, 0.0545, 0.34, 0.03278, 0.5312, 0.9494, 0.5625, 0.9494, 0.5625, 1.0, 0.5313, 1.0, 0.2969, 0.01463, 0.3418, 0.02825, 0.3409, 0.03052, 0.2963, 0.017, 0.2963, 0.017, 0.3409, 0.03052, 0.34, 0.03278, 0.2959, 0.0194, 0.5, 0.9494, 0.5312, 0.9494, 0.5312, 1.0, 0.5, 1.0, 0.2501, 0.01001, 0.2968, 0.01461, 0.2963, 0.017, 0.25, 0.01244, 0.25, 0.01244, 0.2963, 0.017, 0.2959, 0.0194, 0.25, 0.01488, 0.4688, 0.9494, 0.5, 0.9494, 0.5, 1.0, 0.4688, 1.0, 0.2032, 0.01461, 0.2499, 0.01001, 0.25, 0.01244, 0.2037, 0.017, 0.2037, 0.017, 0.25, 0.01244, 0.25, 0.01488, 0.2041, 0.0194, 0.4375, 0.9494, 0.4688, 0.9494, 0.4687, 1.0, 0.4375, 1.0, 0.1582, 0.02825, 0.2031, 0.01463, 0.2037, 0.017, 0.1591, 0.03052, 0.1591, 0.03052, 0.2037, 0.017, 0.2041, 0.0194, 0.16, 0.03278, 0.4062, 0.9494, 0.4375, 0.9494, 0.4375, 1.0, 0.4063, 1.0, 0.1167, 0.05042, 0.1581, 0.0283, 0.1591, 0.03052, 0.118, 0.05248, 0.118, 0.05248, 0.1591, 0.03052, 0.16, 0.03278, 0.1194, 0.0545, 0.375, 0.9494, 0.4062, 0.9494, 0.4062, 1.0, 0.375, 1.0, 0.08034, 0.08025, 0.1166, 0.05049, 0.118, 0.05248, 0.08202, 0.08202, 0.08202, 0.08202, 0.118, 0.05248, 0.1194, 0.0545, 0.08374, 0.08374, 0.3438, 0.9494, 0.375, 0.9494, 0.375, 1.0, 0.3438, 1.0, 0.05049, 0.1166, 0.08025, 0.08034, 0.08202, 0.08202, 0.05248, 0.118, 0.05248, 0.118, 0.08202, 0.08202, 0.08374, 0.08374, 0.0545, 0.1194, 0.3125, 0.9494, 0.3438, 0.9494, 0.3437, 1.0, 0.3125, 1.0, 0.0283, 0.1581, 0.05042, 0.1167, 0.05248, 0.118, 0.03052, 0.1591, 0.03052, 0.1591, 0.05248, 0.118, 0.0545, 0.1194, 0.03278, 0.16, 0.2812, 0.9494, 0.3125, 0.9494, 0.3125, 1.0, 0.2813, 1.0, 0.01463, 0.2031, 0.02825, 0.1582, 0.03052, 0.1591, 0.017, 0.2037, 0.017, 0.2037, 0.03052, 0.1591, 0.03278, 0.16, 0.0194, 0.2041, 0.25, 0.9494, 0.2812, 0.9494, 0.2812, 1.0, 0.25, 1.0, 0.01001, 0.2499, 0.01461, 0.2032, 0.017, 0.2037, 0.01244, 0.25, 0.01244, 0.25, 0.017, 0.2037, 0.0194, 0.2041, 0.01488, 0.25, 0.2188, 0.9494, 0.25, 0.9494, 0.25, 1.0, 0.2188, 1.0, 0.01461, 0.2968, 0.01001, 0.2501, 0.01244, 0.25, 0.017, 0.2963, 0.017, 0.2963, 0.01244, 0.25, 0.01488, 0.25, 0.0194, 0.2959, 0.1875, 0.9494, 0.2188, 0.9494, 0.2187, 1.0, 0.1875, 1.0, 0.02825, 0.3418, 0.01463, 0.2969, 0.017, 0.2963, 0.03052, 0.3409, 0.03052, 0.3409, 0.017, 0.2963, 0.0194, 0.2959, 0.03278, 0.34, 0.1562, 0.9494, 0.1875, 0.9494, 0.1875, 1.0, 0.1563, 1.0, 0.05042, 0.3833, 0.0283, 0.3419, 0.03052, 0.3409, 0.05248, 0.382, 0.05248, 0.382, 0.03052, 0.3409, 0.03278, 0.34, 0.0545, 0.3806, 0.125, 0.9494, 0.1562, 0.9494, 0.1562, 1.0, 0.125, 1.0, 0.08025, 0.4197, 0.05049, 0.3834, 0.05248, 0.382, 0.08202, 0.418, 0.08202, 0.418, 0.05248, 0.382, 0.0545, 0.3806, 0.08374, 0.4163, 0.09375, 0.9494, 0.125, 0.9494, 0.125, 1.0, 0.09379, 1.0, 0.1166, 0.4495, 0.08034, 0.4197, 0.08202, 0.418, 0.118, 0.4475, 0.118, 0.4475, 0.08202, 0.418, 0.08374, 0.4163, 0.1194, 0.4455, 0.0625, 0.9494, 0.09375, 0.9494, 0.09371, 1.0, 0.06254, 1.0, 0.1581, 0.4717, 0.1167, 0.4496, 0.118, 0.4475, 0.1591, 0.4695, 0.1591, 0.4695, 0.118, 0.4475, 0.1194, 0.4455, 0.16, 0.4672, 0.03125, 0.9494, 0.0625, 0.9494, 0.06246, 1.0, 0.03129, 1.0, 0.2031, 0.4854, 0.1582, 0.4717, 0.1591, 0.4695, 0.2037, 0.483, 0.2037, 0.483, 0.1591, 0.4695, 0.16, 0.4672, 0.2041, 0.4806, 0.0, 0.9494, 0.03125, 0.9494, 0.03121, 1.0, 4.256e-05, 1.0, 0.2499, 0.49, 0.2032, 0.4854, 0.2037, 0.483, 0.25, 0.4876, 0.25, 0.4876, 0.2037, 0.483, 0.2041, 0.4806, 0.25, 0.4851, 0.2927, 0.4646, 0.25, 0.4688, 0.25, 0.4663, 0.2922, 0.4622, 0.2922, 0.4622, 0.25, 0.4663, 0.25, 0.4639, 0.2917, 0.4598, 0.2917, 0.4598, 0.25, 0.4639, 0.25, 0.4639, 0.2917, 0.4598, 0.3337, 0.4521, 0.2927, 0.4646, 0.2922, 0.4622, 0.3328, 0.4499, 0.3328, 0.4499, 0.2922, 0.4622, 0.2917, 0.4598, 0.3319, 0.4476, 0.3319, 0.4476, 0.2917, 0.4598, 0.2917, 0.4598, 0.3319, 0.4476, 0.3716, 0.4319, 0.3337, 0.4521, 0.3328, 0.4499, 0.3702, 0.4299, 0.3702, 0.4299, 0.3328, 0.4499, 0.3319, 0.4476, 0.3688, 0.4279, 0.3688, 0.4279, 0.3319, 0.4476, 0.3319, 0.4476, 0.3688, 0.4279, 0.4047, 0.4047, 0.3716, 0.4319, 0.3702, 0.4299, 0.403, 0.403, 0.403, 0.403, 0.3702, 0.4299, 0.3688, 0.4279, 0.4013, 0.4013, 0.4013, 0.4013, 0.3688, 0.4279, 0.3688, 0.4279, 0.4013, 0.4013, 0.4319, 0.3716, 0.4047, 0.4047, 0.403, 0.403, 0.4299, 0.3702, 0.4299, 0.3702, 0.403, 0.403, 0.4013, 0.4013, 0.4279, 0.3688, 0.4279, 0.3688, 0.4013, 0.4013, 0.4013, 0.4013, 0.4279, 0.3688, 0.4521, 0.3337, 0.4319, 0.3716, 0.4299, 0.3702, 0.4499, 0.3328, 0.4499, 0.3328, 0.4299, 0.3702, 0.4279, 0.3688, 0.4476, 0.3319, 0.4476, 0.3319, 0.4279, 0.3688, 0.4279, 0.3688, 0.4476, 0.3319, 0.4646, 0.2927, 0.4521, 0.3337, 0.4499, 0.3328, 0.4622, 0.2922, 0.4622, 0.2922, 0.4499, 0.3328, 0.4476, 0.3319, 0.4598, 0.2917, 0.4598, 0.2917, 0.4476, 0.3319, 0.4476, 0.3319, 0.4598, 0.2917, 0.4688, 0.25, 0.4646, 0.2927, 0.4622, 0.2922, 0.4663, 0.25, 0.4663, 0.25, 0.4622, 0.2922, 0.4598, 0.2917, 0.4639, 0.25, 0.4639, 0.25, 0.4598, 0.2917, 0.4598, 0.2917, 0.4639, 0.25, 0.4646, 0.2073, 0.4688, 0.25, 0.4663, 0.25, 0.4622, 0.2078, 0.4622, 0.2078, 0.4663, 0.25, 0.4639, 0.25, 0.4598, 0.2083, 0.4598, 0.2083, 0.4639, 0.25, 0.4639, 0.25, 0.4598, 0.2083, 0.4521, 0.1663, 0.4646, 0.2073, 0.4622, 0.2078, 0.4499, 0.1672, 0.4499, 0.1672, 0.4622, 0.2078, 0.4598, 0.2083, 0.4476, 0.1681, 0.4476, 0.1681, 0.4598, 0.2083, 0.4598, 0.2083, 0.4476, 0.1681, 0.4319, 0.1284, 0.4521, 0.1663, 0.4499, 0.1672, 0.4299, 0.1298, 0.4299, 0.1298, 0.4499, 0.1672, 0.4476, 0.1681, 0.4279, 0.1312, 0.4279, 0.1312, 0.4476, 0.1681, 0.4476, 0.1681, 0.4279, 0.1312, 0.4047, 0.09529, 0.4319, 0.1284, 0.4299, 0.1298, 0.403, 0.09702, 0.403, 0.09702, 0.4299, 0.1298, 0.4279, 0.1312, 0.4013, 0.09874, 0.4013, 0.09874, 0.4279, 0.1312, 0.4279, 0.1312, 0.4013, 0.09874, 0.3716, 0.06808, 0.4047, 0.09529, 0.403, 0.09702, 0.3702, 0.07011, 0.3702, 0.07011, 0.403, 0.09702, 0.4013, 0.09874, 0.3688, 0.07214, 0.3688, 0.07214, 0.4013, 0.09874, 0.4013, 0.09874, 0.3688, 0.07214, 0.3337, 0.04787, 0.3716, 0.06808, 0.3702, 0.07011, 0.3328, 0.05012, 0.3328, 0.05012, 0.3702, 0.07011, 0.3688, 0.07214, 0.3319, 0.05237, 0.3319, 0.05237, 0.3688, 0.07214, 0.3688, 0.07214, 0.3319, 0.05237, 0.2927, 0.03542, 0.3337, 0.04787, 0.3328, 0.05012, 0.2922, 0.03781, 0.2922, 0.03781, 0.3328, 0.05012, 0.3319, 0.05237, 0.2917, 0.04019, 0.2917, 0.04019, 0.3319, 0.05237, 0.3319, 0.05237, 0.2917, 0.0402, 0.25, 0.03121, 0.2927, 0.03542, 0.2922, 0.03781, 0.25, 0.03365, 0.25, 0.03365, 0.2922, 0.03781, 0.2917, 0.04019, 0.25, 0.03608, 0.25, 0.03608, 0.2917, 0.04019, 0.2917, 0.0402, 0.25, 0.03609, 0.2073, 0.03542, 0.25, 0.03121, 0.25, 0.03365, 0.2078, 0.03781, 0.2078, 0.03781, 0.25, 0.03365, 0.25, 0.03608, 0.2083, 0.04019, 0.2083, 0.04019, 0.25, 0.03608, 0.25, 0.03609, 0.2083, 0.0402, 0.1663, 0.04787, 0.2073, 0.03542, 0.2078, 0.03781, 0.1672, 0.05012, 0.1672, 0.05012, 0.2078, 0.03781, 0.2083, 0.04019, 0.1681, 0.05237, 0.1681, 0.05237, 0.2083, 0.04019, 0.2083, 0.0402, 0.1681, 0.05237, 0.1284, 0.06808, 0.1663, 0.04787, 0.1672, 0.05012, 0.1298, 0.07011, 0.1298, 0.07011, 0.1672, 0.05012, 0.1681, 0.05237, 0.1312, 0.07214, 0.1312, 0.07214, 0.1681, 0.05237, 0.1681, 0.05237, 0.1312, 0.07214, 0.09529, 0.09529, 0.1284, 0.06808, 0.1298, 0.07011, 0.09702, 0.09702, 0.09702, 0.09702, 0.1298, 0.07011, 0.1312, 0.07214, 0.09874, 0.09874, 0.09874, 0.09874, 0.1312, 0.07214, 0.1312, 0.07214, 0.09874, 0.09874, 0.06808, 0.1284, 0.09529, 0.09529, 0.09702, 0.09702, 0.07011, 0.1298, 0.07011, 0.1298, 0.09702, 0.09702, 0.09874, 0.09874, 0.07214, 0.1312, 0.07214, 0.1312, 0.09874, 0.09874, 0.09874, 0.09874, 0.07214, 0.1312, 0.04787, 0.1663, 0.06808, 0.1284, 0.07011, 0.1298, 0.05012, 0.1672, 0.05012, 0.1672, 0.07011, 0.1298, 0.07214, 0.1312, 0.05237, 0.1681, 0.05237, 0.1681, 0.07214, 0.1312, 0.07214, 0.1312, 0.05237, 0.1681, 0.03542, 0.2073, 0.04787, 0.1663, 0.05012, 0.1672, 0.03781, 0.2078, 0.03781, 0.2078, 0.05012, 0.1672, 0.05237, 0.1681, 0.04019, 0.2083, 0.04019, 0.2083, 0.05237, 0.1681, 0.05237, 0.1681, 0.0402, 0.2083, 0.03121, 0.25, 0.03542, 0.2073, 0.03781, 0.2078, 0.03365, 0.25, 0.03365, 0.25, 0.03781, 0.2078, 0.04019, 0.2083, 0.03608, 0.25, 0.03608, 0.25, 0.04019, 0.2083, 0.0402, 0.2083, 0.03609, 0.25, 0.03542, 0.2927, 0.03121, 0.25, 0.03365, 0.25, 0.03781, 0.2922, 0.03781, 0.2922, 0.03365, 0.25, 0.03608, 0.25, 0.04019, 0.2917, 0.04019, 0.2917, 0.03608, 0.25, 0.03609, 0.25, 0.0402, 0.2917, 0.04787, 0.3337, 0.03542, 0.2927, 0.03781, 0.2922, 0.05012, 0.3328, 0.05012, 0.3328, 0.03781, 0.2922, 0.04019, 0.2917, 0.05237, 0.3319, 0.05237, 0.3319, 0.04019, 0.2917, 0.0402, 0.2917, 0.05237, 0.3319, 0.06808, 0.3716, 0.04787, 0.3337, 0.05012, 0.3328, 0.07011, 0.3702, 0.07011, 0.3702, 0.05012, 0.3328, 0.05237, 0.3319, 0.07214, 0.3688, 0.07214, 0.3688, 0.05237, 0.3319, 0.05237, 0.3319, 0.07214, 0.3688, 0.09529, 0.4047, 0.06808, 0.3716, 0.07011, 0.3702, 0.09702, 0.403, 0.09702, 0.403, 0.07011, 0.3702, 0.07214, 0.3688, 0.09874, 0.4013, 0.09874, 0.4013, 0.07214, 0.3688, 0.07214, 0.3688, 0.09874, 0.4013, 0.1284, 0.4319, 0.09529, 0.4047, 0.09702, 0.403, 0.1298, 0.4299, 0.1298, 0.4299, 0.09702, 0.403, 0.09874, 0.4013, 0.1312, 0.4279, 0.1312, 0.4279, 0.09874, 0.4013, 0.09874, 0.4013, 0.1312, 0.4279, 0.1663, 0.4521, 0.1284, 0.4319, 0.1298, 0.4299, 0.1672, 0.4499, 0.1672, 0.4499, 0.1298, 0.4299, 0.1312, 0.4279, 0.1681, 0.4476, 0.1681, 0.4476, 0.1312, 0.4279, 0.1312, 0.4279, 0.1681, 0.4476, 0.2073, 0.4646, 0.1663, 0.4521, 0.1672, 0.4499, 0.2078, 0.4622, 0.2078, 0.4622, 0.1672, 0.4499, 0.1681, 0.4476, 0.2083, 0.4598, 0.2083, 0.4598, 0.1681, 0.4476, 0.1681, 0.4476, 0.2083, 0.4598, 0.25, 0.4688, 0.2073, 0.4646, 0.2078, 0.4622, 0.25, 0.4663, 0.25, 0.4663, 0.2078, 0.4622, 0.2083, 0.4598, 0.25, 0.4639, 0.25, 0.4639, 0.2083, 0.4598, 0.2083, 0.4598, 0.25, 0.4639, 0.2887, 0.4445, 0.25, 0.4483, 0.2113, 0.4445, 0.1741, 0.4332, 0.1398, 0.4149, 0.1098, 0.3902, 0.08513, 0.3602, 0.0668, 0.3259, 0.05552, 0.2887, 0.05171, 0.25, 0.05552, 0.2113, 0.0668, 0.1741, 0.08513, 0.1398, 0.1098, 0.1098, 0.1398, 0.08513, 0.1741, 0.0668, 0.2113, 0.05552, 0.25, 0.05171, 0.2887, 0.05552, 0.3259, 0.0668, 0.3602, 0.08513, 0.3902, 0.1098, 0.4149, 0.1398, 0.4332, 0.1741, 0.4445, 0.2113, 0.4483, 0.25, 0.4445, 0.2887, 0.4332, 0.3259, 0.4149, 0.3602, 0.3902, 0.3902, 0.3602, 0.4149, 0.3259, 0.4332, 0.2917, 0.4598, 0.25, 0.4639, 0.25, 0.4639, 0.2917, 0.4598, 0.2917, 0.4598, 0.25, 0.4639, 0.25, 0.4639, 0.2917, 0.4598, 0.2917, 0.4598, 0.25, 0.4639, 0.25, 0.4639, 0.2917, 0.4598, 0.2917, 0.4598, 0.25, 0.4639, 0.25, 0.4561, 0.2902, 0.4521, 0.2902, 0.4521, 0.25, 0.4561, 0.25, 0.4523, 0.2895, 0.4484, 0.2895, 0.4484, 0.25, 0.4523, 0.25, 0.4483, 0.2887, 0.4445, 0.3319, 0.4476, 0.2917, 0.4598, 0.2917, 0.4598, 0.3319, 0.4476, 0.3319, 0.4476, 0.2917, 0.4598, 0.2917, 0.4598, 0.3319, 0.4476, 0.3319, 0.4476, 0.2917, 0.4598, 0.2917, 0.4598, 0.3318, 0.4476, 0.3318, 0.4476, 0.2917, 0.4598, 0.2902, 0.4521, 0.3289, 0.4404, 0.3289, 0.4404, 0.2902, 0.4521, 0.2895, 0.4484, 0.3274, 0.4369, 0.3274, 0.4369, 0.2895, 0.4484, 0.2887, 0.4445, 0.3259, 0.4332, 0.3688, 0.4279, 0.3319, 0.4476, 0.3319, 0.4476, 0.3688, 0.4279, 0.3688, 0.4279, 0.3319, 0.4476, 0.3319, 0.4476, 0.3688, 0.4278, 0.3688, 0.4278, 0.3319, 0.4476, 0.3318, 0.4476, 0.3688, 0.4278, 0.3688, 0.4278, 0.3318, 0.4476, 0.3289, 0.4404, 0.3645, 0.4214, 0.3645, 0.4214, 0.3289, 0.4404, 0.3274, 0.4369, 0.3624, 0.4182, 0.3624, 0.4182, 0.3274, 0.4369, 0.3259, 0.4332, 0.3602, 0.4149, 0.4013, 0.4013, 0.3688, 0.4279, 0.3688, 0.4279, 0.4013, 0.4013, 0.4013, 0.4013, 0.3688, 0.4279, 0.3688, 0.4278, 0.4012, 0.4012, 0.4012, 0.4012, 0.3688, 0.4278, 0.3688, 0.4278, 0.4012, 0.4012, 0.4012, 0.4012, 0.3688, 0.4278, 0.3645, 0.4214, 0.3957, 0.3957, 0.3957, 0.3957, 0.3645, 0.4214, 0.3624, 0.4182, 0.3931, 0.3931, 0.3931, 0.3931, 0.3624, 0.4182, 0.3602, 0.4149, 0.3902, 0.3902, 0.4279, 0.3688, 0.4013, 0.4013, 0.4013, 0.4013, 0.4279, 0.3688, 0.4279, 0.3688, 0.4013, 0.4013, 0.4012, 0.4012, 0.4278, 0.3688, 0.4278, 0.3688, 0.4012, 0.4012, 0.4012, 0.4012, 0.4278, 0.3688, 0.4278, 0.3688, 0.4012, 0.4012, 0.3957, 0.3957, 0.4214, 0.3645, 0.4214, 0.3645, 0.3957, 0.3957, 0.3931, 0.3931, 0.4182, 0.3624, 0.4182, 0.3624, 0.3931, 0.3931, 0.3902, 0.3902, 0.4149, 0.3602, 0.4476, 0.3319, 0.4279, 0.3688, 0.4279, 0.3688, 0.4476, 0.3319, 0.4476, 0.3319, 0.4279, 0.3688, 0.4278, 0.3688, 0.4476, 0.3319, 0.4476, 0.3319, 0.4278, 0.3688, 0.4278, 0.3688, 0.4476, 0.3318, 0.4476, 0.3318, 0.4278, 0.3688, 0.4214, 0.3645, 0.4404, 0.3289, 0.4404, 0.3289, 0.4214, 0.3645, 0.4182, 0.3624, 0.4369, 0.3274, 0.4369, 0.3274, 0.4182, 0.3624, 0.4149, 0.3602, 0.4332, 0.3259, 0.4598, 0.2917, 0.4476, 0.3319, 0.4476, 0.3319, 0.4598, 0.2917, 0.4598, 0.2917, 0.4476, 0.3319, 0.4476, 0.3319, 0.4598, 0.2917, 0.4598, 0.2917, 0.4476, 0.3319, 0.4476, 0.3318, 0.4598, 0.2917, 0.4598, 0.2917, 0.4476, 0.3318, 0.4404, 0.3289, 0.4521, 0.2902, 0.4521, 0.2902, 0.4404, 0.3289, 0.4369, 0.3274, 0.4484, 0.2895, 0.4484, 0.2895, 0.4369, 0.3274, 0.4332, 0.3259, 0.4445, 0.2887, 0.4639, 0.25, 0.4598, 0.2917, 0.4598, 0.2917, 0.4639, 0.25, 0.4639, 0.25, 0.4598, 0.2917, 0.4598, 0.2917, 0.4639, 0.25, 0.4639, 0.25, 0.4598, 0.2917, 0.4598, 0.2917, 0.4639, 0.25, 0.4639, 0.25, 0.4598, 0.2917, 0.4521, 0.2902, 0.4561, 0.25, 0.4561, 0.25, 0.4521, 0.2902, 0.4484, 0.2895, 0.4523, 0.25, 0.4523, 0.25, 0.4484, 0.2895, 0.4445, 0.2887, 0.4483, 0.25, 0.4598, 0.2083, 0.4639, 0.25, 0.4639, 0.25, 0.4598, 0.2083, 0.4598, 0.2083, 0.4639, 0.25, 0.4639, 0.25, 0.4598, 0.2083, 0.4598, 0.2083, 0.4639, 0.25, 0.4639, 0.25, 0.4598, 0.2083, 0.4598, 0.2083, 0.4639, 0.25, 0.4561, 0.25, 0.4521, 0.2098, 0.4521, 0.2098, 0.4561, 0.25, 0.4523, 0.25, 0.4484, 0.2105, 0.4484, 0.2105, 0.4523, 0.25, 0.4483, 0.25, 0.4445, 0.2113, 0.4476, 0.1681, 0.4598, 0.2083, 0.4598, 0.2083, 0.4476, 0.1681, 0.4476, 0.1681, 0.4598, 0.2083, 0.4598, 0.2083, 0.4476, 0.1681, 0.4476, 0.1681, 0.4598, 0.2083, 0.4598, 0.2083, 0.4476, 0.1682, 0.4476, 0.1682, 0.4598, 0.2083, 0.4521, 0.2098, 0.4404, 0.1711, 0.4404, 0.1711, 0.4521, 0.2098, 0.4484, 0.2105, 0.4369, 0.1726, 0.4369, 0.1726, 0.4484, 0.2105, 0.4445, 0.2113, 0.4332, 0.1741, 0.4279, 0.1312, 0.4476, 0.1681, 0.4476, 0.1681, 0.4279, 0.1312, 0.4279, 0.1312, 0.4476, 0.1681, 0.4476, 0.1681, 0.4278, 0.1312, 0.4278, 0.1312, 0.4476, 0.1681, 0.4476, 0.1682, 0.4278, 0.1312, 0.4278, 0.1312, 0.4476, 0.1682, 0.4404, 0.1711, 0.4214, 0.1355, 0.4214, 0.1355, 0.4404, 0.1711, 0.4369, 0.1726, 0.4182, 0.1376, 0.4182, 0.1376, 0.4369, 0.1726, 0.4332, 0.1741, 0.4149, 0.1398, 0.4013, 0.09874, 0.4279, 0.1312, 0.4279, 0.1312, 0.4013, 0.09875, 0.4013, 0.09875, 0.4279, 0.1312, 0.4278, 0.1312, 0.4012, 0.09876, 0.4012, 0.09876, 0.4278, 0.1312, 0.4278, 0.1312, 0.4012, 0.09877, 0.4012, 0.09877, 0.4278, 0.1312, 0.4214, 0.1355, 0.3957, 0.1043, 0.3957, 0.1043, 0.4214, 0.1355, 0.4182, 0.1376, 0.3931, 0.1069, 0.3931, 0.1069, 0.4182, 0.1376, 0.4149, 0.1398, 0.3902, 0.1098, 0.3688, 0.07214, 0.4013, 0.09874, 0.4013, 0.09875, 0.3688, 0.07215, 0.3688, 0.07215, 0.4013, 0.09875, 0.4012, 0.09876, 0.3688, 0.07216, 0.3688, 0.07216, 0.4012, 0.09876, 0.4012, 0.09877, 0.3688, 0.07218, 0.3688, 0.07218, 0.4012, 0.09877, 0.3957, 0.1043, 0.3645, 0.07863, 0.3645, 0.07863, 0.3957, 0.1043, 0.3931, 0.1069, 0.3624, 0.08177, 0.3624, 0.08177, 0.3931, 0.1069, 0.3902, 0.1098, 0.3602, 0.08513, 0.3319, 0.05237, 0.3688, 0.07214, 0.3688, 0.07215, 0.3319, 0.05238, 0.3319, 0.05238, 0.3688, 0.07215, 0.3688, 0.07216, 0.3319, 0.05239, 0.3319, 0.05239, 0.3688, 0.07216, 0.3688, 0.07218, 0.3318, 0.05241, 0.3318, 0.05241, 0.3688, 0.07218, 0.3645, 0.07863, 0.3289, 0.05959, 0.3289, 0.05959, 0.3645, 0.07863, 0.3624, 0.08177, 0.3274, 0.06307, 0.3274, 0.06307, 0.3624, 0.08177, 0.3602, 0.08513, 0.3259, 0.0668, 0.2917, 0.0402, 0.3319, 0.05237, 0.3319, 0.05238, 0.2917, 0.04021, 0.2917, 0.04021, 0.3319, 0.05238, 0.3319, 0.05239, 0.2917, 0.04022, 0.2917, 0.04022, 0.3319, 0.05239, 0.3318, 0.05241, 0.2917, 0.04024, 0.2917, 0.04024, 0.3318, 0.05241, 0.3289, 0.05959, 0.2902, 0.04786, 0.2902, 0.04786, 0.3289, 0.05959, 0.3274, 0.06307, 0.2895, 0.05155, 0.2895, 0.05155, 0.3274, 0.06307, 0.3259, 0.0668, 0.2887, 0.05552, 0.25, 0.03609, 0.2917, 0.0402, 0.2917, 0.04021, 0.25, 0.0361, 0.25, 0.0361, 0.2917, 0.04021, 0.2917, 0.04022, 0.25, 0.03611, 0.25, 0.03611, 0.2917, 0.04022, 0.2917, 0.04024, 0.25, 0.03613, 0.25, 0.03613, 0.2917, 0.04024, 0.2902, 0.04786, 0.25, 0.0439, 0.25, 0.0439, 0.2902, 0.04786, 0.2895, 0.05155, 0.25, 0.04767, 0.25, 0.04767, 0.2895, 0.05155, 0.2887, 0.05552, 0.25, 0.05171, 0.2083, 0.0402, 0.25, 0.03609, 0.25, 0.0361, 0.2083, 0.04021, 0.2083, 0.04021, 0.25, 0.0361, 0.25, 0.03611, 0.2083, 0.04022, 0.2083, 0.04022, 0.25, 0.03611, 0.25, 0.03613, 0.2083, 0.04024, 0.2083, 0.04024, 0.25, 0.03613, 0.25, 0.0439, 0.2098, 0.04786, 0.2098, 0.04786, 0.25, 0.0439, 0.25, 0.04767, 0.2105, 0.05155, 0.2105, 0.05155, 0.25, 0.04767, 0.25, 0.05171, 0.2113, 0.05552, 0.1681, 0.05237, 0.2083, 0.0402, 0.2083, 0.04021, 0.1681, 0.05238, 0.1681, 0.05238, 0.2083, 0.04021, 0.2083, 0.04022, 0.1681, 0.05239, 0.1681, 0.05239, 0.2083, 0.04022, 0.2083, 0.04024, 0.1682, 0.05241, 0.1682, 0.05241, 0.2083, 0.04024, 0.2098, 0.04786, 0.1711, 0.05959, 0.1711, 0.05959, 0.2098, 0.04786, 0.2105, 0.05155, 0.1726, 0.06307, 0.1726, 0.06307, 0.2105, 0.05155, 0.2113, 0.05552, 0.1741, 0.0668, 0.1312, 0.07214, 0.1681, 0.05237, 0.1681, 0.05238, 0.1312, 0.07215, 0.1312, 0.07215, 0.1681, 0.05238, 0.1681, 0.05239, 0.1312, 0.07216, 0.1312, 0.07216, 0.1681, 0.05239, 0.1682, 0.05241, 0.1312, 0.07218, 0.1312, 0.07218, 0.1682, 0.05241, 0.1711, 0.05959, 0.1355, 0.07863, 0.1355, 0.07863, 0.1711, 0.05959, 0.1726, 0.06307, 0.1376, 0.08177, 0.1376, 0.08177, 0.1726, 0.06307, 0.1741, 0.0668, 0.1398, 0.08513, 0.09874, 0.09874, 0.1312, 0.07214, 0.1312, 0.07215, 0.09875, 0.09875, 0.09875, 0.09875, 0.1312, 0.07215, 0.1312, 0.07216, 0.09876, 0.09876, 0.09876, 0.09876, 0.1312, 0.07216, 0.1312, 0.07218, 0.09877, 0.09877, 0.09877, 0.09877, 0.1312, 0.07218, 0.1355, 0.07863, 0.1043, 0.1043, 0.1043, 0.1043, 0.1355, 0.07863, 0.1376, 0.08177, 0.1069, 0.1069, 0.1069, 0.1069, 0.1376, 0.08177, 0.1398, 0.08513, 0.1098, 0.1098, 0.07214, 0.1312, 0.09874, 0.09874, 0.09875, 0.09875, 0.07215, 0.1312, 0.07215, 0.1312, 0.09875, 0.09875, 0.09876, 0.09876, 0.07216, 0.1312, 0.07216, 0.1312, 0.09876, 0.09876, 0.09877, 0.09877, 0.07218, 0.1312, 0.07218, 0.1312, 0.09877, 0.09877, 0.1043, 0.1043, 0.07863, 0.1355, 0.07863, 0.1355, 0.1043, 0.1043, 0.1069, 0.1069, 0.08177, 0.1376, 0.08177, 0.1376, 0.1069, 0.1069, 0.1098, 0.1098, 0.08513, 0.1398, 0.05237, 0.1681, 0.07214, 0.1312, 0.07215, 0.1312, 0.05238, 0.1681, 0.05238, 0.1681, 0.07215, 0.1312, 0.07216, 0.1312, 0.05239, 0.1681, 0.05239, 0.1681, 0.07216, 0.1312, 0.07218, 0.1312, 0.05241, 0.1682, 0.05241, 0.1682, 0.07218, 0.1312, 0.07863, 0.1355, 0.05959, 0.1711, 0.05959, 0.1711, 0.07863, 0.1355, 0.08177, 0.1376, 0.06307, 0.1726, 0.06307, 0.1726, 0.08177, 0.1376, 0.08513, 0.1398, 0.0668, 0.1741, 0.0402, 0.2083, 0.05237, 0.1681, 0.05238, 0.1681, 0.04021, 0.2083, 0.04021, 0.2083, 0.05238, 0.1681, 0.05239, 0.1681, 0.04022, 0.2083, 0.04022, 0.2083, 0.05239, 0.1681, 0.05241, 0.1682, 0.04024, 0.2083, 0.04024, 0.2083, 0.05241, 0.1682, 0.05959, 0.1711, 0.04786, 0.2098, 0.04786, 0.2098, 0.05959, 0.1711, 0.06307, 0.1726, 0.05155, 0.2105, 0.05155, 0.2105, 0.06307, 0.1726, 0.0668, 0.1741, 0.05552, 0.2113, 0.03609, 0.25, 0.0402, 0.2083, 0.04021, 0.2083, 0.0361, 0.25, 0.0361, 0.25, 0.04021, 0.2083, 0.04022, 0.2083, 0.03611, 0.25, 0.03611, 0.25, 0.04022, 0.2083, 0.04024, 0.2083, 0.03613, 0.25, 0.03613, 0.25, 0.04024, 0.2083, 0.04786, 0.2098, 0.0439, 0.25, 0.0439, 0.25, 0.04786, 0.2098, 0.05155, 0.2105, 0.04767, 0.25, 0.04767, 0.25, 0.05155, 0.2105, 0.05552, 0.2113, 0.05171, 0.25, 0.0402, 0.2917, 0.03609, 0.25, 0.0361, 0.25, 0.04021, 0.2917, 0.04021, 0.2917, 0.0361, 0.25, 0.03611, 0.25, 0.04022, 0.2917, 0.04022, 0.2917, 0.03611, 0.25, 0.03613, 0.25, 0.04024, 0.2917, 0.04024, 0.2917, 0.03613, 0.25, 0.0439, 0.25, 0.04786, 0.2902, 0.04786, 0.2902, 0.0439, 0.25, 0.04767, 0.25, 0.05155, 0.2895, 0.05155, 0.2895, 0.04767, 0.25, 0.05171, 0.25, 0.05552, 0.2887, 0.05237, 0.3319, 0.0402, 0.2917, 0.04021, 0.2917, 0.05238, 0.3319, 0.05238, 0.3319, 0.04021, 0.2917, 0.04022, 0.2917, 0.05239, 0.3319, 0.05239, 0.3319, 0.04022, 0.2917, 0.04024, 0.2917, 0.05241, 0.3318, 0.05241, 0.3318, 0.04024, 0.2917, 0.04786, 0.2902, 0.05959, 0.3289, 0.05959, 0.3289, 0.04786, 0.2902, 0.05155, 0.2895, 0.06307, 0.3274, 0.06307, 0.3274, 0.05155, 0.2895, 0.05552, 0.2887, 0.0668, 0.3259, 0.07214, 0.3688, 0.05237, 0.3319, 0.05238, 0.3319, 0.07214, 0.3688, 0.07214, 0.3688, 0.05238, 0.3319, 0.05239, 0.3319, 0.07216, 0.3688, 0.07216, 0.3688, 0.05239, 0.3319, 0.05241, 0.3318, 0.07218, 0.3688, 0.07218, 0.3688, 0.05241, 0.3318, 0.05959, 0.3289, 0.07863, 0.3645, 0.07863, 0.3645, 0.05959, 0.3289, 0.06307, 0.3274, 0.08177, 0.3624, 0.08177, 0.3624, 0.06307, 0.3274, 0.0668, 0.3259, 0.08513, 0.3602, 0.09874, 0.4013, 0.07214, 0.3688, 0.07214, 0.3688, 0.09875, 0.4013, 0.09875, 0.4013, 0.07214, 0.3688, 0.07216, 0.3688, 0.09876, 0.4012, 0.09876, 0.4012, 0.07216, 0.3688, 0.07218, 0.3688, 0.09877, 0.4012, 0.09877, 0.4012, 0.07218, 0.3688, 0.07863, 0.3645, 0.1043, 0.3957, 0.1043, 0.3957, 0.07863, 0.3645, 0.08177, 0.3624, 0.1069, 0.3931, 0.1069, 0.3931, 0.08177, 0.3624, 0.08513, 0.3602, 0.1098, 0.3902, 0.1312, 0.4279, 0.09874, 0.4013, 0.09875, 0.4013, 0.1312, 0.4279, 0.1312, 0.4279, 0.09875, 0.4013, 0.09876, 0.4012, 0.1312, 0.4278, 0.1312, 0.4278, 0.09876, 0.4012, 0.09877, 0.4012, 0.1312, 0.4278, 0.1312, 0.4278, 0.09877, 0.4012, 0.1043, 0.3957, 0.1355, 0.4214, 0.1355, 0.4214, 0.1043, 0.3957, 0.1069, 0.3931, 0.1376, 0.4182, 0.1376, 0.4182, 0.1069, 0.3931, 0.1098, 0.3902, 0.1398, 0.4149, 0.1681, 0.4476, 0.1312, 0.4279, 0.1312, 0.4279, 0.1681, 0.4476, 0.1681, 0.4476, 0.1312, 0.4279, 0.1312, 0.4278, 0.1681, 0.4476, 0.1681, 0.4476, 0.1312, 0.4278, 0.1312, 0.4278, 0.1682, 0.4476, 0.1682, 0.4476, 0.1312, 0.4278, 0.1355, 0.4214, 0.1711, 0.4404, 0.1711, 0.4404, 0.1355, 0.4214, 0.1376, 0.4182, 0.1726, 0.4369, 0.1726, 0.4369, 0.1376, 0.4182, 0.1398, 0.4149, 0.1741, 0.4332, 0.2083, 0.4598, 0.1681, 0.4476, 0.1681, 0.4476, 0.2083, 0.4598, 0.2083, 0.4598, 0.1681, 0.4476, 0.1681, 0.4476, 0.2083, 0.4598, 0.2083, 0.4598, 0.1681, 0.4476, 0.1682, 0.4476, 0.2083, 0.4598, 0.2083, 0.4598, 0.1682, 0.4476, 0.1711, 0.4404, 0.2098, 0.4521, 0.2098, 0.4521, 0.1711, 0.4404, 0.1726, 0.4369, 0.2105, 0.4484, 0.2105, 0.4484, 0.1726, 0.4369, 0.1741, 0.4332, 0.2113, 0.4445, 0.25, 0.4639, 0.2083, 0.4598, 0.2083, 0.4598, 0.25, 0.4639, 0.25, 0.4639, 0.2083, 0.4598, 0.2083, 0.4598, 0.25, 0.4639, 0.25, 0.4639, 0.2083, 0.4598, 0.2083, 0.4598, 0.25, 0.4639, 0.25, 0.4639, 0.2083, 0.4598, 0.2098, 0.4521, 0.25, 0.4561, 0.25, 0.4561, 0.2098, 0.4521, 0.2105, 0.4484, 0.25, 0.4523, 0.25, 0.4523, 0.2105, 0.4484, 0.2113, 0.4445, 0.25, 0.4483, 0.2917, 0.4598, 0.25, 0.4639, 0.25, 0.4639, 0.2917, 0.4598])
me_cylinder_001.materials.append(mat_material_002)
me_cylinder_001.materials.append(mat_material)
me_cylinder_001.update()
me_cylinder_002 = bpy.data.meshes.new('Cylinder.002')
me_cylinder_002.from_pydata([(0.0, 0.04, -0.05), (0.0, 0.04, 0.05), (0.007804, 0.03923, -0.05), (0.007804, 0.03923, 0.05), (0.01531, 0.03696, -0.05), (0.01531, 0.03696, 0.05), (0.02222, 0.03326, -0.05), (0.02222, 0.03326, 0.05), (0.02828, 0.02828, -0.05), (0.02828, 0.02828, 0.05), (0.03326, 0.02222, -0.05), (0.03326, 0.02222, 0.05), (0.03696, 0.01531, -0.05), (0.03696, 0.01531, 0.05), (0.03923, 0.007804, -0.05), (0.03923, 0.007804, 0.05), (0.04, -1.748e-09, -0.05), (0.04, -1.748e-09, 0.05), (0.03923, -0.007804, -0.05), (0.03923, -0.007804, 0.05), (0.03696, -0.01531, -0.05), (0.03696, -0.01531, 0.05), (0.03326, -0.02222, -0.05), (0.03326, -0.02222, 0.05), (0.02828, -0.02828, -0.05), (0.02828, -0.02828, 0.05), (0.02222, -0.03326, -0.05), (0.02222, -0.03326, 0.05), (0.01531, -0.03696, -0.05), (0.01531, -0.03696, 0.05), (0.007804, -0.03923, -0.05), (0.007804, -0.03923, 0.05), (-3.497e-09, -0.04, -0.05), (-3.497e-09, -0.04, 0.05), (-0.007804, -0.03923, -0.05), (-0.007804, -0.03923, 0.05), (-0.01531, -0.03696, -0.05), (-0.01531, -0.03696, 0.05), (-0.02222, -0.03326, -0.05), (-0.02222, -0.03326, 0.05), (-0.02828, -0.02828, -0.05), (-0.02828, -0.02828, 0.05), (-0.03326, -0.02222, -0.05), (-0.03326, -0.02222, 0.05), (-0.03696, -0.01531, -0.05), (-0.03696, -0.01531, 0.05), (-0.03923, -0.007804, -0.05), (-0.03923, -0.007804, 0.05), (-0.04, 4.77e-10, -0.05), (-0.04, 4.77e-10, 0.05), (-0.03923, 0.007804, -0.05), (-0.03923, 0.007804, 0.05), (-0.03696, 0.01531, -0.05), (-0.03696, 0.01531, 0.05), (-0.03326, 0.02222, -0.05), (-0.03326, 0.02222, 0.05), (-0.02828, 0.02828, -0.05), (-0.02828, 0.02828, 0.05), (-0.02222, 0.03326, -0.05), (-0.02222, 0.03326, 0.05), (-0.01531, 0.03696, -0.05), (-0.01531, 0.03696, 0.05), (-0.007804, 0.03923, -0.05), (-0.007804, 0.03923, 0.05)], [], [(0, 1, 3, 2), (2, 3, 5, 4), (4, 5, 7, 6), (6, 7, 9, 8), (8, 9, 11, 10), (10, 11, 13, 12), (12, 13, 15, 14), (14, 15, 17, 16), (16, 17, 19, 18), (18, 19, 21, 20), (20, 21, 23, 22), (22, 23, 25, 24), (24, 25, 27, 26), (26, 27, 29, 28), (28, 29, 31, 30), (30, 31, 33, 32), (32, 33, 35, 34), (34, 35, 37, 36), (36, 37, 39, 38), (38, 39, 41, 40), (40, 41, 43, 42), (42, 43, 45, 44), (44, 45, 47, 46), (46, 47, 49, 48), (48, 49, 51, 50), (50, 51, 53, 52), (52, 53, 55, 54), (54, 55, 57, 56), (56, 57, 59, 58), (58, 59, 61, 60), (3, 1, 63, 61, 59, 57, 55, 53, 51, 49, 47, 45, 43, 41, 39, 37, 35, 33, 31, 29, 27, 25, 23, 21, 19, 17, 15, 13, 11, 9, 7, 5), (60, 61, 63, 62), (62, 63, 1, 0), (0, 2, 4, 6, 8, 10, 12, 14, 16, 18, 20, 22, 24, 26, 28, 30, 32, 34, 36, 38, 40, 42, 44, 46, 48, 50, 52, 54, 56, 58, 60, 62)])
_uv = me_cylinder_002.uv_layers.new(name='UVMap')
_uv.uv.foreach_set('vector', [1.0, 0.5, 1.0, 1.0, 0.9688, 1.0, 0.9688, 0.5, 0.9688, 0.5, 0.9688, 1.0, 0.9375, 1.0, 0.9375, 0.5, 0.9375, 0.5, 0.9375, 1.0, 0.9062, 1.0, 0.9062, 0.5, 0.9062, 0.5, 0.9062, 1.0, 0.875, 1.0, 0.875, 0.5, 0.875, 0.5, 0.875, 1.0, 0.8438, 1.0, 0.8438, 0.5, 0.8438, 0.5, 0.8438, 1.0, 0.8125, 1.0, 0.8125, 0.5, 0.8125, 0.5, 0.8125, 1.0, 0.7812, 1.0, 0.7812, 0.5, 0.7812, 0.5, 0.7812, 1.0, 0.75, 1.0, 0.75, 0.5, 0.75, 0.5, 0.75, 1.0, 0.7188, 1.0, 0.7188, 0.5, 0.7188, 0.5, 0.7188, 1.0, 0.6875, 1.0, 0.6875, 0.5, 0.6875, 0.5, 0.6875, 1.0, 0.6562, 1.0, 0.6562, 0.5, 0.6562, 0.5, 0.6562, 1.0, 0.625, 1.0, 0.625, 0.5, 0.625, 0.5, 0.625, 1.0, 0.5938, 1.0, 0.5938, 0.5, 0.5938, 0.5, 0.5938, 1.0, 0.5625, 1.0, 0.5625, 0.5, 0.5625, 0.5, 0.5625, 1.0, 0.5312, 1.0, 0.5312, 0.5, 0.5312, 0.5, 0.5312, 1.0, 0.5, 1.0, 0.5, 0.5, 0.5, 0.5, 0.5, 1.0, 0.4688, 1.0, 0.4688, 0.5, 0.4688, 0.5, 0.4688, 1.0, 0.4375, 1.0, 0.4375, 0.5, 0.4375, 0.5, 0.4375, 1.0, 0.4062, 1.0, 0.4062, 0.5, 0.4062, 0.5, 0.4062, 1.0, 0.375, 1.0, 0.375, 0.5, 0.375, 0.5, 0.375, 1.0, 0.3438, 1.0, 0.3438, 0.5, 0.3438, 0.5, 0.3438, 1.0, 0.3125, 1.0, 0.3125, 0.5, 0.3125, 0.5, 0.3125, 1.0, 0.2812, 1.0, 0.2812, 0.5, 0.2812, 0.5, 0.2812, 1.0, 0.25, 1.0, 0.25, 0.5, 0.25, 0.5, 0.25, 1.0, 0.2188, 1.0, 0.2188, 0.5, 0.2188, 0.5, 0.2188, 1.0, 0.1875, 1.0, 0.1875, 0.5, 0.1875, 0.5, 0.1875, 1.0, 0.1562, 1.0, 0.1562, 0.5, 0.1562, 0.5, 0.1562, 1.0, 0.125, 1.0, 0.125, 0.5, 0.125, 0.5, 0.125, 1.0, 0.09375, 1.0, 0.09375, 0.5, 0.09375, 0.5, 0.09375, 1.0, 0.0625, 1.0, 0.0625, 0.5, 0.2968, 0.4854, 0.25, 0.49, 0.2032, 0.4854, 0.1582, 0.4717, 0.1167, 0.4496, 0.08029, 0.4197, 0.05045, 0.3833, 0.02827, 0.3418, 0.01461, 0.2968, 0.01, 0.25, 0.01461, 0.2032, 0.02827, 0.1582, 0.05045, 0.1167, 0.08029, 0.08029, 0.1167, 0.05045, 0.1582, 0.02827, 0.2032, 0.01461, 0.25, 0.01, 0.2968, 0.01461, 0.3418, 0.02827, 0.3833, 0.05045, 0.4197, 0.08029, 0.4496, 0.1167, 0.4717, 0.1582, 0.4854, 0.2032, 0.49, 0.25, 0.4854, 0.2968, 0.4717, 0.3418, 0.4496, 0.3833, 0.4197, 0.4197, 0.3833, 0.4496, 0.3418, 0.4717, 0.0625, 0.5, 0.0625, 1.0, 0.03125, 1.0, 0.03125, 0.5, 0.03125, 0.5, 0.03125, 1.0, 0.0, 1.0, 0.0, 0.5, 0.75, 0.49, 0.7968, 0.4854, 0.8418, 0.4717, 0.8833, 0.4496, 0.9197, 0.4197, 0.9496, 0.3833, 0.9717, 0.3418, 0.9854, 0.2968, 0.99, 0.25, 0.9854, 0.2032, 0.9717, 0.1582, 0.9496, 0.1167, 0.9197, 0.08029, 0.8833, 0.05045, 0.8418, 0.02827, 0.7968, 0.01461, 0.75, 0.01, 0.7032, 0.01461, 0.6582, 0.02827, 0.6167, 0.05045, 0.5803, 0.08029, 0.5504, 0.1167, 0.5283, 0.1582, 0.5146, 0.2032, 0.51, 0.25, 0.5146, 0.2968, 0.5283, 0.3418, 0.5504, 0.3833, 0.5803, 0.4197, 0.6167, 0.4496, 0.6582, 0.4717, 0.7032, 0.4854])
me_cylinder_002.update()
me_cube_001 = bpy.data.meshes.new('Cube.001')
me_cube_001.from_pydata([(-0.02, -0.008983, 0.01725), (-0.001378, -0.008983, 0.6792), (-0.02, 0.008983, 0.01725), (-0.001378, 0.008983, 0.6792), (0.02, -0.008983, 0.01725), (0.001378, -0.008983, 0.6792), (0.02, 0.008983, 0.01725), (0.001378, 0.008983, 0.6792), (-0.08119, -0.008983, 0.4894), (-0.08119, 0.008983, 0.4894), (0.08119, 0.008983, 0.4894), (0.08119, -0.008983, 0.4894), (-0.02, 0.008983, 0.4894), (0.02, 0.008983, 0.4894), (0.02, -0.008983, 0.4894), (-0.02, -0.008983, 0.4894)], [], [(8, 1, 3, 9), (9, 3, 7, 10), (10, 7, 5, 11), (11, 5, 1, 8), (2, 6, 4, 0), (7, 3, 1, 5), (14, 11, 8, 15), (13, 10, 11, 14), (12, 9, 10, 13), (15, 8, 9, 12), (0, 15, 12, 2), (2, 12, 13, 6), (6, 13, 14, 4), (4, 14, 15, 0)])
_uv = me_cube_001.uv_layers.new(name='UVMap')
_uv.uv.foreach_set('vector', [0.5632, 0.0, 0.625, 0.0, 0.625, 0.25, 0.5632, 0.25, 0.5632, 0.25, 0.625, 0.25, 0.625, 0.5, 0.5632, 0.5, 0.5632, 0.5, 0.625, 0.5, 0.625, 0.75, 0.5632, 0.75, 0.5632, 0.75, 0.625, 0.75, 0.625, 1.0, 0.5632, 1.0, 0.125, 0.5, 0.375, 0.5, 0.375, 0.75, 0.125, 0.75, 0.625, 0.5, 0.875, 0.5, 0.875, 0.75, 0.625, 0.75, 0.5533, 0.75, 0.5632, 0.75, 0.5632, 1.0, 0.5533, 1.0, 0.5533, 0.5, 0.5632, 0.5, 0.5632, 0.75, 0.5533, 0.75, 0.5533, 0.25, 0.5632, 0.25, 0.5632, 0.5, 0.5533, 0.5, 0.5533, 0.0, 0.5632, 0.0, 0.5632, 0.25, 0.5533, 0.25, 0.375, 0.0, 0.5533, 0.0, 0.5533, 0.25, 0.375, 0.25, 0.375, 0.25, 0.5533, 0.25, 0.5533, 0.5, 0.375, 0.5, 0.375, 0.5, 0.5533, 0.5, 0.5533, 0.75, 0.375, 0.75, 0.375, 0.75, 0.5533, 0.75, 0.5533, 1.0, 0.375, 1.0])
me_cube_001.materials.append(mat_material_003)
me_cube_001.update()
me_cube_002 = bpy.data.meshes.new('Cube.002')
me_cube_002.from_pydata([(-0.02, -0.04042, -0.0005884), (-0.001378, -0.04042, 0.4625), (-0.02, -0.02245, -0.0005884), (-0.001378, -0.02245, 0.4625), (0.02, -0.04042, -0.0005884), (0.001378, -0.04042, 0.4625), (0.02, -0.02245, -0.0005884), (0.001378, -0.02245, 0.4625), (-0.08119, -0.04042, 0.2726), (-0.08119, -0.02245, 0.2726), (0.08119, -0.02245, 0.2726), (0.08119, -0.04042, 0.2726), (-0.02, -0.02245, 0.2726), (0.02, -0.02245, 0.2726), (0.02, -0.04042, 0.2726), (-0.02, -0.04042, 0.2726)], [], [(8, 1, 3, 9), (9, 3, 7, 10), (10, 7, 5, 11), (11, 5, 1, 8), (2, 6, 4, 0), (7, 3, 1, 5), (14, 11, 8, 15), (13, 10, 11, 14), (12, 9, 10, 13), (15, 8, 9, 12), (0, 15, 12, 2), (2, 12, 13, 6), (6, 13, 14, 4), (4, 14, 15, 0)])
_uv = me_cube_002.uv_layers.new(name='UVMap')
_uv.uv.foreach_set('vector', [0.5632, 0.0, 0.625, 0.0, 0.625, 0.25, 0.5632, 0.25, 0.5632, 0.25, 0.625, 0.25, 0.625, 0.5, 0.5632, 0.5, 0.5632, 0.5, 0.625, 0.5, 0.625, 0.75, 0.5632, 0.75, 0.5632, 0.75, 0.625, 0.75, 0.625, 1.0, 0.5632, 1.0, 0.125, 0.5, 0.375, 0.5, 0.375, 0.75, 0.125, 0.75, 0.625, 0.5, 0.875, 0.5, 0.875, 0.75, 0.625, 0.75, 0.5533, 0.75, 0.5632, 0.75, 0.5632, 1.0, 0.5533, 1.0, 0.5533, 0.5, 0.5632, 0.5, 0.5632, 0.75, 0.5533, 0.75, 0.5533, 0.25, 0.5632, 0.25, 0.5632, 0.5, 0.5533, 0.5, 0.5533, 0.0, 0.5632, 0.0, 0.5632, 0.25, 0.5533, 0.25, 0.375, 0.0, 0.5533, 0.0, 0.5533, 0.25, 0.375, 0.25, 0.375, 0.25, 0.5533, 0.25, 0.5533, 0.5, 0.375, 0.5, 0.375, 0.5, 0.5533, 0.5, 0.5533, 0.75, 0.375, 0.75, 0.375, 0.75, 0.5533, 0.75, 0.5533, 1.0, 0.375, 1.0])
me_cube_002.update()
me_cylinder_003 = bpy.data.meshes.new('Cylinder.003')
me_cylinder_003.from_pydata([(0.0, 2.5e-09, 0.0522), (0.0, 2.5e-09, 0.0622), (0.0, 0.95, 0.0522), (0.0, 0.95, 0.0622), (0.1853, 0.9317, 0.0522), (0.1853, 0.9317, 0.0622), (0.3635, 0.8777, 0.0522), (0.3635, 0.8777, 0.0622), (0.5278, 0.7899, 0.0522), (0.5278, 0.7899, 0.0622), (0.6718, 0.6718, 0.0522), (0.6718, 0.6718, 0.0622), (0.7899, 0.5278, 0.0522), (0.7899, 0.5278, 0.0622), (0.8777, 0.3635, 0.0522), (0.8777, 0.3635, 0.0622), (0.9317, 0.1853, 0.0522), (0.9317, 0.1853, 0.0622), (0.95, -3.903e-08, 0.0522), (0.95, -3.903e-08, 0.0622), (0.9317, -0.1853, 0.0522), (0.9317, -0.1853, 0.0622), (0.8777, -0.3635, 0.0522), (0.8777, -0.3635, 0.0622), (0.7899, -0.5278, 0.0522), (0.7899, -0.5278, 0.0622), (0.6718, -0.6718, 0.0522), (0.6718, -0.6718, 0.0622), (0.5278, -0.7899, 0.0522), (0.5278, -0.7899, 0.0622), (0.3635, -0.8777, 0.0522), (0.3635, -0.8777, 0.0622), (0.1853, -0.9317, 0.0522), (0.1853, -0.9317, 0.0622), (-8.305e-08, -0.95, 0.0522), (-8.305e-08, -0.95, 0.0622), (-0.1853, -0.9317, 0.0522), (-0.1853, -0.9317, 0.0622), (-0.3635, -0.8777, 0.0522), (-0.3635, -0.8777, 0.0622), (-0.5278, -0.7899, 0.0522), (-0.5278, -0.7899, 0.0622), (-0.6718, -0.6718, 0.0522), (-0.6718, -0.6718, 0.0622), (-0.7899, -0.5278, 0.0522), (-0.7899, -0.5278, 0.0622), (-0.8777, -0.3635, 0.0522), (-0.8777, -0.3635, 0.0622), (-0.9317, -0.1853, 0.0522), (-0.9317, -0.1853, 0.0622), (-0.95, 1.383e-08, 0.0522), (-0.95, 1.383e-08, 0.0622), (-0.9317, 0.1853, 0.0522), (-0.9317, 0.1853, 0.0622), (-0.8777, 0.3635, 0.0522), (-0.8777, 0.3635, 0.0622), (-0.7899, 0.5278, 0.0522), (-0.7899, 0.5278, 0.0622), (-0.6718, 0.6718, 0.0522), (-0.6718, 0.6718, 0.0622), (-0.5278, 0.7899, 0.0522), (-0.5278, 0.7899, 0.0622), (-0.3635, 0.8777, 0.0522), (-0.3635, 0.8777, 0.0622), (-0.1853, 0.9317, 0.0522), (-0.1853, 0.9317, 0.0622)], [], [(0, 2, 4), (1, 5, 3), (2, 3, 5, 4), (0, 4, 6), (1, 7, 5), (4, 5, 7, 6), (0, 6, 8), (1, 9, 7), (6, 7, 9, 8), (0, 8, 10), (1, 11, 9), (8, 9, 11, 10), (0, 10, 12), (1, 13, 11), (10, 11, 13, 12), (0, 12, 14), (1, 15, 13), (12, 13, 15, 14), (0, 14, 16), (1, 17, 15), (14, 15, 17, 16), (0, 16, 18), (1, 19, 17), (16, 17, 19, 18), (0, 18, 20), (1, 21, 19), (18, 19, 21, 20), (0, 20, 22), (1, 23, 21), (20, 21, 23, 22), (0, 22, 24), (1, 25, 23), (22, 23, 25, 24), (0, 24, 26), (1, 27, 25), (24, 25, 27, 26), (0, 26, 28), (1, 29, 27), (26, 27, 29, 28), (0, 28, 30), (1, 31, 29), (28, 29, 31, 30), (0, 30, 32), (1, 33, 31), (30, 31, 33, 32), (0, 32, 34), (1, 35, 33), (32, 33, 35, 34), (0, 34, 36), (1, 37, 35), (34, 35, 37, 36), (0, 36, 38), (1, 39, 37), (36, 37, 39, 38), (0, 38, 40), (1, 41, 39), (38, 39, 41, 40), (0, 40, 42), (1, 43, 41), (40, 41, 43, 42), (0, 42, 44), (1, 45, 43), (42, 43, 45, 44), (0, 44, 46), (1, 47, 45), (44, 45, 47, 46), (0, 46, 48), (1, 49, 47), (46, 47, 49, 48), (0, 48, 50), (1, 51, 49), (48, 49, 51, 50), (0, 50, 52), (1, 53, 51), (50, 51, 53, 52), (0, 52, 54), (1, 55, 53), (52, 53, 55, 54), (0, 54, 56), (1, 57, 55), (54, 55, 57, 56), (0, 56, 58), (1, 59, 57), (56, 57, 59, 58), (0, 58, 60), (1, 61, 59), (58, 59, 61, 60), (0, 60, 62), (1, 63, 61), (60, 61, 63, 62), (0, 62, 64), (1, 65, 63), (62, 63, 65, 64), (0, 64, 2), (1, 3, 65), (64, 65, 3, 2)])
_uv = me_cylinder_003.uv_layers.new(name='UVMap')
_uv.uv.foreach_set('vector', [0.75, 0.25, 0.75, 0.49, 0.7968, 0.4854, 0.25, 0.25, 0.2968, 0.4854, 0.25, 0.49, 1.0, 0.5, 1.0, 1.0, 0.9688, 1.0, 0.9688, 0.5, 0.75, 0.25, 0.7968, 0.4854, 0.8418, 0.4717, 0.25, 0.25, 0.3418, 0.4717, 0.2968, 0.4854, 0.9688, 0.5, 0.9688, 1.0, 0.9375, 1.0, 0.9375, 0.5, 0.75, 0.25, 0.8418, 0.4717, 0.8833, 0.4496, 0.25, 0.25, 0.3833, 0.4496, 0.3418, 0.4717, 0.9375, 0.5, 0.9375, 1.0, 0.9062, 1.0, 0.9062, 0.5, 0.75, 0.25, 0.8833, 0.4496, 0.9197, 0.4197, 0.25, 0.25, 0.4197, 0.4197, 0.3833, 0.4496, 0.9062, 0.5, 0.9062, 1.0, 0.875, 1.0, 0.875, 0.5, 0.75, 0.25, 0.9197, 0.4197, 0.9496, 0.3833, 0.25, 0.25, 0.4496, 0.3833, 0.4197, 0.4197, 0.875, 0.5, 0.875, 1.0, 0.8438, 1.0, 0.8438, 0.5, 0.75, 0.25, 0.9496, 0.3833, 0.9717, 0.3418, 0.25, 0.25, 0.4717, 0.3418, 0.4496, 0.3833, 0.8438, 0.5, 0.8438, 1.0, 0.8125, 1.0, 0.8125, 0.5, 0.75, 0.25, 0.9717, 0.3418, 0.9854, 0.2968, 0.25, 0.25, 0.4854, 0.2968, 0.4717, 0.3418, 0.8125, 0.5, 0.8125, 1.0, 0.7812, 1.0, 0.7812, 0.5, 0.75, 0.25, 0.9854, 0.2968, 0.99, 0.25, 0.25, 0.25, 0.49, 0.25, 0.4854, 0.2968, 0.7812, 0.5, 0.7812, 1.0, 0.75, 1.0, 0.75, 0.5, 0.75, 0.25, 0.99, 0.25, 0.9854, 0.2032, 0.25, 0.25, 0.4854, 0.2032, 0.49, 0.25, 0.75, 0.5, 0.75, 1.0, 0.7188, 1.0, 0.7188, 0.5, 0.75, 0.25, 0.9854, 0.2032, 0.9717, 0.1582, 0.25, 0.25, 0.4717, 0.1582, 0.4854, 0.2032, 0.7188, 0.5, 0.7188, 1.0, 0.6875, 1.0, 0.6875, 0.5, 0.75, 0.25, 0.9717, 0.1582, 0.9496, 0.1167, 0.25, 0.25, 0.4496, 0.1167, 0.4717, 0.1582, 0.6875, 0.5, 0.6875, 1.0, 0.6562, 1.0, 0.6562, 0.5, 0.75, 0.25, 0.9496, 0.1167, 0.9197, 0.08029, 0.25, 0.25, 0.4197, 0.08029, 0.4496, 0.1167, 0.6562, 0.5, 0.6562, 1.0, 0.625, 1.0, 0.625, 0.5, 0.75, 0.25, 0.9197, 0.08029, 0.8833, 0.05045, 0.25, 0.25, 0.3833, 0.05045, 0.4197, 0.08029, 0.625, 0.5, 0.625, 1.0, 0.5938, 1.0, 0.5938, 0.5, 0.75, 0.25, 0.8833, 0.05045, 0.8418, 0.02827, 0.25, 0.25, 0.3418, 0.02827, 0.3833, 0.05045, 0.5938, 0.5, 0.5938, 1.0, 0.5625, 1.0, 0.5625, 0.5, 0.75, 0.25, 0.8418, 0.02827, 0.7968, 0.01461, 0.25, 0.25, 0.2968, 0.01461, 0.3418, 0.02827, 0.5625, 0.5, 0.5625, 1.0, 0.5312, 1.0, 0.5312, 0.5, 0.75, 0.25, 0.7968, 0.01461, 0.75, 0.01, 0.25, 0.25, 0.25, 0.01, 0.2968, 0.01461, 0.5312, 0.5, 0.5312, 1.0, 0.5, 1.0, 0.5, 0.5, 0.75, 0.25, 0.75, 0.01, 0.7032, 0.01461, 0.25, 0.25, 0.2032, 0.01461, 0.25, 0.01, 0.5, 0.5, 0.5, 1.0, 0.4688, 1.0, 0.4688, 0.5, 0.75, 0.25, 0.7032, 0.01461, 0.6582, 0.02827, 0.25, 0.25, 0.1582, 0.02827, 0.2032, 0.01461, 0.4688, 0.5, 0.4688, 1.0, 0.4375, 1.0, 0.4375, 0.5, 0.75, 0.25, 0.6582, 0.02827, 0.6167, 0.05045, 0.25, 0.25, 0.1167, 0.05045, 0.1582, 0.02827, 0.4375, 0.5, 0.4375, 1.0, 0.4062, 1.0, 0.4062, 0.5, 0.75, 0.25, 0.6167, 0.05045, 0.5803, 0.08029, 0.25, 0.25, 0.08029, 0.08029, 0.1167, 0.05045, 0.4062, 0.5, 0.4062, 1.0, 0.375, 1.0, 0.375, 0.5, 0.75, 0.25, 0.5803, 0.08029, 0.5504, 0.1167, 0.25, 0.25, 0.05045, 0.1167, 0.08029, 0.08029, 0.375, 0.5, 0.375, 1.0, 0.3438, 1.0, 0.3438, 0.5, 0.75, 0.25, 0.5504, 0.1167, 0.5283, 0.1582, 0.25, 0.25, 0.02827, 0.1582, 0.05045, 0.1167, 0.3438, 0.5, 0.3438, 1.0, 0.3125, 1.0, 0.3125, 0.5, 0.75, 0.25, 0.5283, 0.1582, 0.5146, 0.2032, 0.25, 0.25, 0.01461, 0.2032, 0.02827, 0.1582, 0.3125, 0.5, 0.3125, 1.0, 0.2812, 1.0, 0.2812, 0.5, 0.75, 0.25, 0.5146, 0.2032, 0.51, 0.25, 0.25, 0.25, 0.01, 0.25, 0.01461, 0.2032, 0.2812, 0.5, 0.2812, 1.0, 0.25, 1.0, 0.25, 0.5, 0.75, 0.25, 0.51, 0.25, 0.5146, 0.2968, 0.25, 0.25, 0.01461, 0.2968, 0.01, 0.25, 0.25, 0.5, 0.25, 1.0, 0.2188, 1.0, 0.2188, 0.5, 0.75, 0.25, 0.5146, 0.2968, 0.5283, 0.3418, 0.25, 0.25, 0.02827, 0.3418, 0.01461, 0.2968, 0.2188, 0.5, 0.2188, 1.0, 0.1875, 1.0, 0.1875, 0.5, 0.75, 0.25, 0.5283, 0.3418, 0.5504, 0.3833, 0.25, 0.25, 0.05045, 0.3833, 0.02827, 0.3418, 0.1875, 0.5, 0.1875, 1.0, 0.1562, 1.0, 0.1562, 0.5, 0.75, 0.25, 0.5504, 0.3833, 0.5803, 0.4197, 0.25, 0.25, 0.08029, 0.4197, 0.05045, 0.3833, 0.1562, 0.5, 0.1562, 1.0, 0.125, 1.0, 0.125, 0.5, 0.75, 0.25, 0.5803, 0.4197, 0.6167, 0.4496, 0.25, 0.25, 0.1167, 0.4496, 0.08029, 0.4197, 0.125, 0.5, 0.125, 1.0, 0.09375, 1.0, 0.09375, 0.5, 0.75, 0.25, 0.6167, 0.4496, 0.6582, 0.4717, 0.25, 0.25, 0.1582, 0.4717, 0.1167, 0.4496, 0.09375, 0.5, 0.09375, 1.0, 0.0625, 1.0, 0.0625, 0.5, 0.75, 0.25, 0.6582, 0.4717, 0.7032, 0.4854, 0.25, 0.25, 0.2032, 0.4854, 0.1582, 0.4717, 0.0625, 0.5, 0.0625, 1.0, 0.03125, 1.0, 0.03125, 0.5, 0.75, 0.25, 0.7032, 0.4854, 0.75, 0.49, 0.25, 0.25, 0.25, 0.49, 0.2032, 0.4854, 0.03125, 0.5, 0.03125, 1.0, 0.0, 1.0, 0.0, 0.5])
me_cylinder_003.materials.append(mat_material_001)
me_cylinder_003.update()

# ---- curves / text
txt_text_005 = bpy.data.curves.new('Text.005', 'FONT')
txt_text_005.dimensions = '2D'
txt_text_005.body = '5'
txt_text_005.extrude = 0.1
txt_text_005.size = 0.67
txt_text_004 = bpy.data.curves.new('Text.004', 'FONT')
txt_text_004.dimensions = '2D'
txt_text_004.body = '4'
txt_text_004.extrude = 0.1
txt_text_004.size = 0.67
txt_text_003 = bpy.data.curves.new('Text.003', 'FONT')
txt_text_003.dimensions = '2D'
txt_text_003.body = '3'
txt_text_003.extrude = 0.1
txt_text_003.size = 0.67
txt_text_002 = bpy.data.curves.new('Text.002', 'FONT')
txt_text_002.dimensions = '2D'
txt_text_002.body = '2'
txt_text_002.extrude = 0.1
txt_text_002.size = 0.67
txt_text_001 = bpy.data.curves.new('Text.001', 'FONT')
txt_text_001.dimensions = '2D'
txt_text_001.body = '1'
txt_text_001.extrude = 0.1
txt_text_001.size = 0.67
txt_text = bpy.data.curves.new('Text', 'FONT')
txt_text.dimensions = '2D'
txt_text.body = '12'
txt_text.extrude = 0.1
txt_text.size = 0.67
txt_text_011 = bpy.data.curves.new('Text.011', 'FONT')
txt_text_011.dimensions = '2D'
txt_text_011.body = '11'
txt_text_011.extrude = 0.1
txt_text_011.size = 0.67
txt_text_010 = bpy.data.curves.new('Text.010', 'FONT')
txt_text_010.dimensions = '2D'
txt_text_010.body = '10'
txt_text_010.extrude = 0.1
txt_text_010.size = 0.67
txt_text_009 = bpy.data.curves.new('Text.009', 'FONT')
txt_text_009.dimensions = '2D'
txt_text_009.body = '9'
txt_text_009.extrude = 0.1
txt_text_009.size = 0.67
txt_text_008 = bpy.data.curves.new('Text.008', 'FONT')
txt_text_008.dimensions = '2D'
txt_text_008.body = '8'
txt_text_008.extrude = 0.1
txt_text_008.size = 0.67
txt_text_007 = bpy.data.curves.new('Text.007', 'FONT')
txt_text_007.dimensions = '2D'
txt_text_007.body = '7'
txt_text_007.extrude = 0.1
txt_text_007.size = 0.67
txt_text_006 = bpy.data.curves.new('Text.006', 'FONT')
txt_text_006.dimensions = '2D'
txt_text_006.body = '6'
txt_text_006.extrude = 0.1
txt_text_006.size = 0.67

# ---- objects
ob_cylinder = bpy.data.objects.new('Cylinder', me_cylinder_001)
ob_cylinder_001 = bpy.data.objects.new('Cylinder.001', me_cylinder_002)
ob_cube = bpy.data.objects.new('Cube', me_cube_001)
ob_cube_001 = bpy.data.objects.new('Cube.001', me_cube_002)
ob_cylinder_002 = bpy.data.objects.new('Cylinder.002', me_cylinder_003)
ob_point_001 = bpy.data.objects.new('Point.001', light_point_001)
ob_camera = bpy.data.objects.new('Camera', cam_camera_001)
ob_text_005 = bpy.data.objects.new('Text.005', txt_text_005)
ob_text_004 = bpy.data.objects.new('Text.004', txt_text_004)
ob_text_003 = bpy.data.objects.new('Text.003', txt_text_003)
ob_text_002 = bpy.data.objects.new('Text.002', txt_text_002)
ob_text_001 = bpy.data.objects.new('Text.001', txt_text_001)
ob_text = bpy.data.objects.new('Text', txt_text)
ob_text_011 = bpy.data.objects.new('Text.011', txt_text_011)
ob_text_010 = bpy.data.objects.new('Text.010', txt_text_010)
ob_text_009 = bpy.data.objects.new('Text.009', txt_text_009)
ob_text_008 = bpy.data.objects.new('Text.008', txt_text_008)
ob_text_007 = bpy.data.objects.new('Text.007', txt_text_007)
ob_text_006 = bpy.data.objects.new('Text.006', txt_text_006)

# ---- transforms, parenting, visibility, modifiers, constraints
ob_cylinder.location = (0.005094, 0.06238, 0.3523)
ob_cylinder.rotation_euler = (1.571, -0.0, -0.0821)
ob_cylinder_001.location = (0.005094, 0.06238, 0.3523)
ob_cylinder_001.rotation_euler = (1.571, 0.0, 0.0)
ob_cube.location = (0.005094, 0.06136, 0.3523)
ob_cube.rotation_euler = (0.0, 7.072, 0.0)
ob_cube_001.location = (0.005094, 0.06238, 0.3523)
ob_cube_001.rotation_euler = (2.307e-08, 1.74, -3.558e-08)
ob_cylinder_002.location = (0.0, 0.0, 0.0)
ob_cylinder_002.rotation_euler = (1.571, 0.0, 0.0)
ob_cylinder_002.hide_render = True
ob_point_001.location = (2.486, -6.125, 0.7354)
ob_camera.location = (0.08929, -5.114, 0.7559)
ob_camera.rotation_euler = (1.5, 0.0147, 0.05277)
ob_text_005.location = (0.3502, 0.06212, -0.3275)
ob_text_005.rotation_euler = (1.565, -0.0, 0.0)
ob_text_005.scale = (0.2389, 0.2389, 0.2389)
ob_text_004.location = (0.5539, 0.06238, -0.03694)
ob_text_004.rotation_euler = (1.565, -0.0, 0.0)
ob_text_004.scale = (0.2471, 0.2471, 0.2471)
ob_text_003.location = (0.7096, 0.06238, 0.3296)
ob_text_003.rotation_euler = (1.565, -0.0, 0.0)
ob_text_003.scale = (0.2415, 0.2415, 0.2415)
ob_text_002.location = (0.5969, 0.06238, 0.688)
ob_text_002.rotation_euler = (1.565, -0.0, 0.0)
ob_text_002.scale = (0.2364, 0.2364, 0.2364)
ob_text_001.location = (0.3187, 0.06238, 0.9196)
ob_text_001.rotation_euler = (1.565, -0.0, 0.0)
ob_text_001.scale = (0.2562, 0.2562, 0.2562)
ob_text.location = (-0.1131, 0.06238, 0.9906)
ob_text.rotation_euler = (1.565, -0.0, 0.0)
ob_text.scale = (0.2586, 0.2586, 0.2586)
ob_text_011.location = (-0.4415, 0.06212, 0.9166)
ob_text_011.rotation_euler = (1.565, -0.0, 0.0)
ob_text_011.scale = (0.2389, 0.2389, 0.2389)
ob_text_010.location = (-0.6834, 0.06212, 0.6677)
ob_text_010.rotation_euler = (1.565, -0.0, 0.0)
ob_text_010.scale = (0.2389, 0.2389, 0.2389)
ob_text_009.location = (-0.7542, 0.06212, 0.3483)
ob_text_009.rotation_euler = (1.565, -0.0, 0.0)
ob_text_009.scale = (0.2389, 0.2389, 0.2389)
ob_text_008.location = (-0.6627, 0.06212, -0.0237)
ob_text_008.rotation_euler = (1.565, -0.0, 0.0)
ob_text_008.scale = (0.2389, 0.2389, 0.2389)
ob_text_007.location = (-0.4204, 0.06212, -0.2946)
ob_text_007.rotation_euler = (1.565, -0.0, 0.0)
ob_text_007.scale = (0.2389, 0.2389, 0.2389)
ob_text_006.location = (-0.008712, 0.06152, -0.4178)
ob_text_006.rotation_euler = (1.565, -0.0, 0.0)
ob_text_006.scale = (0.2389, 0.2389, 0.2389)

# ---- collection membership
col_collection.objects.link(ob_cylinder)
col_collection.objects.link(ob_cylinder_001)
col_collection.objects.link(ob_cube)
col_collection.objects.link(ob_cube_001)
col_collection.objects.link(ob_cylinder_002)
col_collection.objects.link(ob_point_001)
col_collection_2.objects.link(ob_camera)
col_collection_2.objects.link(ob_text_005)
col_collection_2.objects.link(ob_text_004)
col_collection_2.objects.link(ob_text_003)
col_collection_2.objects.link(ob_text_002)
col_collection_2.objects.link(ob_text_001)
col_collection_2.objects.link(ob_text)
col_collection_2.objects.link(ob_text_011)
col_collection_2.objects.link(ob_text_010)
col_collection_2.objects.link(ob_text_009)
col_collection_2.objects.link(ob_text_008)
col_collection_2.objects.link(ob_text_007)
col_collection_2.objects.link(ob_text_006)

# ---- scene / render settings (as saved in the file)
scene.camera = ob_camera
scene.frame_start = 1; scene.frame_end = 220; scene.frame_set(77)
scene.render.engine = 'BLENDER_EEVEE_NEXT'
scene.render.image_settings.file_format = 'FFMPEG'
scene.render.image_settings.color_mode = 'RGB'
scene.render.fps = 30
scene.cycles.feature_set = 'EXPERIMENTAL'
scene.cycles.samples = 1024
scene.cycles.sampling_pattern = 'TABULATED_SOBOL'
scene.cycles.adaptive_threshold = 0.05
scene.cycles.use_light_tree = False
scene.eevee.use_gtao = True
scene.eevee.gtao_distance = 10.0
scene.eevee.use_raytracing = True
scene.view_settings.view_transform = 'Filmic'
bpy.context.view_layer.update()
